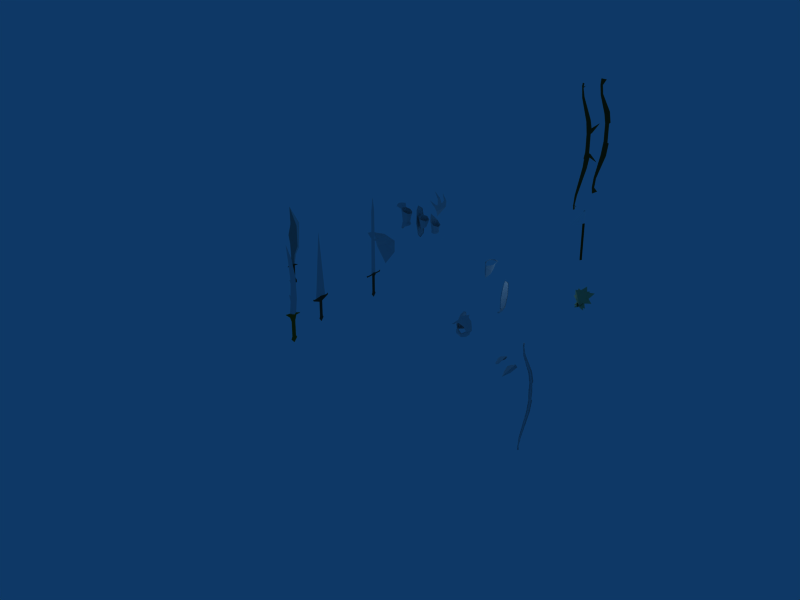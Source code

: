 # Source: showlder.blend  (saved by Blender 2.48.1; exported with 4.5.12 LTS)
import bpy
from mathutils import Matrix  # noqa: F401  (used for matrix-valued properties, if any)

bpy.ops.wm.read_factory_settings(use_empty=True)
scene = bpy.context.scene
scene.name = 'Scene'

# ---- collections
col_collection_1 = bpy.data.collections.new('Collection 1'); scene.collection.children.link(col_collection_1)

# ---- materials (node trees are filled in below, after node groups)
mat_material_008 = bpy.data.materials.new('Material.008')
mat_material_008.alpha_threshold = 0.0
mat_material_008.diffuse_color = (0.2376, 0.1698, 0.03984, 1.0)
mat_material_008.roughness = 0.5
mat_material_008.line_color = (0.0, 0.0, 0.0, 1.0)
mat_material_011 = bpy.data.materials.new('Material.011')
mat_material_011.alpha_threshold = 0.0
mat_material_011.diffuse_color = (1.0, 1.0, 1.0, 1.0)
mat_material_011.roughness = 0.5
mat_material_011.line_color = (0.0, 0.0, 0.0, 1.0)
mat_material_007 = bpy.data.materials.new('Material.007')
mat_material_007.alpha_threshold = 0.0
mat_material_007.diffuse_color = (0.3185, 0.243, 0.0985, 1.0)
mat_material_007.roughness = 0.5
mat_material_007.line_color = (0.0, 0.0, 0.0, 1.0)
mat_material_003 = bpy.data.materials.new('Material.003')
mat_material_003.alpha_threshold = 0.0
mat_material_003.roughness = 0.5
mat_material_003.line_color = (0.0, 0.0, 0.0, 1.0)
mat_material_004 = bpy.data.materials.new('Material.004')
mat_material_004.alpha_threshold = 0.0
mat_material_004.diffuse_color = (0.2443, 0.2277, 0.1695, 1.0)
mat_material_004.roughness = 0.5
mat_material_004.line_color = (0.0, 0.0, 0.0, 1.0)
mat_material_005 = bpy.data.materials.new('Material.005')
mat_material_005.alpha_threshold = 0.0
mat_material_005.roughness = 0.5
mat_material_005.line_color = (0.0, 0.0, 0.0, 1.0)
mat_material_006 = bpy.data.materials.new('Material.006')
mat_material_006.alpha_threshold = 0.0
mat_material_006.diffuse_color = (0.5005, 0.3565, 0.08055, 1.0)
mat_material_006.roughness = 0.5
mat_material_006.line_color = (0.0, 0.0, 0.0, 1.0)
mat_material = bpy.data.materials.new('Material')
mat_material.alpha_threshold = 0.0
mat_material.diffuse_color = (0.1904, 0.1677, 0.1038, 1.0)
mat_material.roughness = 0.5
mat_material.line_color = (0.0, 0.0, 0.0, 1.0)
mat_material_001 = bpy.data.materials.new('Material.001')
mat_material_001.alpha_threshold = 0.0
mat_material_001.diffuse_color = (0.6151, 0.6027, 0.5676, 1.0)
mat_material_001.roughness = 0.5
mat_material_001.line_color = (0.0, 0.0, 0.0, 1.0)
mat_material_002 = bpy.data.materials.new('Material.002')
mat_material_002.alpha_threshold = 0.0
mat_material_002.diffuse_color = (0.8713, 0.8629, 0.8393, 1.0)
mat_material_002.roughness = 0.5
mat_material_002.line_color = (0.0, 0.0, 0.0, 1.0)
mat_material_010 = bpy.data.materials.new('Material.010')
mat_material_010.alpha_threshold = 0.0
mat_material_010.diffuse_color = (0.7837, 0.7447, 0.5065, 1.0)
mat_material_010.roughness = 0.5
mat_material_010.line_color = (0.0, 0.0, 0.0, 1.0)

# ---- material node trees

# ---- world
world_world = bpy.data.worlds.new('World'); scene.world = world_world
world_world.color = (0.05656, 0.2208, 0.4)
world_world.use_sun_shadow = False
world_world.sun_shadow_jitter_overblur = 0.0
world_world.cycles.sampling_method = 'MANUAL'
world_world.cycles.sample_map_resolution = 256

# ---- lights
light_lamp_004 = bpy.data.lights.new('Lamp.004', 'POINT')
light_lamp_004.transmission_factor = 0.0
light_lamp_004.energy = 100.0
light_lamp_004.shadow_buffer_clip_start = 0.5
light_lamp_004.shadow_soft_size = 1.0
light_lamp_004.shadow_maximum_resolution = 0.006
light_lamp_004.use_absolute_resolution = True
light_lamp_004.cycles.use_multiple_importance_sampling = False
light_lamp_003 = bpy.data.lights.new('Lamp.003', 'POINT')
light_lamp_003.transmission_factor = 0.0
light_lamp_003.energy = 100.0
light_lamp_003.shadow_buffer_clip_start = 0.5
light_lamp_003.shadow_soft_size = 1.0
light_lamp_003.shadow_maximum_resolution = 0.006
light_lamp_003.use_absolute_resolution = True
light_lamp_003.cycles.use_multiple_importance_sampling = False

# ---- meshes
me_circle_015 = bpy.data.meshes.new('Circle.015')
me_circle_015.from_pydata([(0.08952, 0.05169, 0.0), (-1.54e-08, -0.1034, 0.0), (-0.08952, 0.05169, 0.0), (0.08952, 0.05169, 2.983), (-1.54e-08, -0.1034, 2.983), (-0.08952, 0.05169, 2.983), (0.08952, 0.05169, 3.983), (-1.54e-08, -0.1034, 3.983), (-0.08952, 0.05169, 3.983), (-1.54e-08, -1.903, 3.483)], [], [(1, 0, 3, 4), (1, 4, 5, 2), (3, 0, 2, 5), (4, 3, 6, 7), (4, 7, 8, 5), (5, 8, 6, 3), (4, 9, 7)])
me_circle_015.polygons.foreach_set('material_index', [0, 0, 0, 1, 1, 1, 1])
_uv = me_circle_015.uv_layers.new(name='UVTex')
_uv.uv.foreach_set('vector', [0.7394, 0.5958, 0.2236, 0.2234, 0.5647, 0.9543, 0.2494, 0.5545, 0.7394, 0.5958, 0.2494, 0.5545, 0.5647, 0.0, 0.0, 0.8123, 0.5647, 0.9543, 0.2236, 0.2234, 0.0, 0.8123, 0.5647, 0.0, 0.7394, 0.5052, 0.7877, 0.5052, 0.7877, 0.7746, 0.7394, 0.7746, 0.8841, 0.5052, 0.8841, 0.7746, 0.8359, 0.7746, 0.8359, 0.5052, 0.8359, 0.5052, 0.8359, 0.7746, 0.7877, 0.7746, 0.7877, 0.5052, 0.7394, 0.5052, 0.7394, 0.0, 1.0, 0.4328])
me_circle_015.materials.append(mat_material_008)
me_circle_015.materials.append(mat_material_011)
me_circle_015.use_remesh_preserve_volume = False
me_circle_015.use_remesh_preserve_attributes = False
me_circle_015.use_mirror_vertex_groups = False
me_circle_015.update()
me_circle_014 = bpy.data.meshes.new('Circle.014')
me_circle_014.from_pydata([(0.2706, 0.332, -1.097), (0.4034, -0.1194, -1.126), (0.06198, -0.341, -1.015), (-0.257, -0.3412, -0.711), (-0.5321, 0.05707, -0.2156), (-0.114, 0.399, -0.7688), (0.197, 0.197, -1.57), (0.2691, -0.07209, -1.57), (0.07209, -0.3018, -1.57), (-0.197, -0.2297, -1.57), (-0.2691, 0.07209, -1.57), (-0.07209, 0.3004, -1.57), (0.218, 0.218, -1.596), (0.2979, -0.07981, -1.596), (0.07981, -0.3306, -1.596), (-0.218, -0.2507, -1.596), (-0.2979, 0.07981, -1.596), (-0.07981, 0.3291, -1.596), (0.2957, -0.07981, -1.739), (0.2164, 0.218, -1.748), (0.07922, -0.2979, -1.765), (-0.2164, -0.218, -1.801), (-0.2957, 0.07981, -1.811), (-0.07922, 0.2979, -1.784), (0.1436, 0.1446, -1.826), (0.1961, -0.05294, -1.819), (0.05255, -0.1976, -1.837), (-0.1436, -0.1446, -1.861), (-0.1961, 0.05294, -1.867), (-0.05255, 0.1976, -1.849)], [], [(6, 0, 1, 7), (2, 8, 7, 1), (3, 9, 8, 2), (4, 10, 9, 3), (5, 11, 10, 4), (5, 0, 6, 11), (7, 13, 12, 6), (8, 14, 13, 7), (9, 15, 14, 8), (10, 16, 15, 9), (11, 17, 16, 10), (11, 6, 12, 17), (13, 18, 19, 12), (14, 20, 18, 13), (15, 21, 20, 14), (16, 22, 21, 15), (17, 23, 22, 16), (17, 12, 19, 23), (18, 25, 24, 19), (20, 26, 25, 18), (21, 27, 26, 20), (22, 28, 27, 21), (23, 29, 28, 22), (23, 19, 24, 29)])
_uv = me_circle_014.uv_layers.new(name='UVTex')
_uv.uv.foreach_set('vector', [0.8984, 0.4062, 0.7969, 0.1562, 1.0, 0.4922, 0.9453, 0.4922, 0.7812, 0.8203, 0.8906, 0.5781, 0.9453, 0.4922, 1.0, 0.4922, 0.3359, 0.7734, 0.7812, 0.5625, 0.8906, 0.5781, 0.7812, 0.8203, 0.0, 0.4844, 0.6953, 0.4844, 0.7812, 0.5625, 0.3359, 0.7734, 0.3516, 0.1953, 0.7812, 0.4141, 0.6953, 0.4844, 0.0, 0.4844, 0.3516, 0.1953, 0.7969, 0.1562, 0.8984, 0.4062, 0.7812, 0.4141, 0.9453, 0.4922, 0.9297, 0.4922, 0.8906, 0.4141, 0.8984, 0.4062, 0.8906, 0.5781, 0.8828, 0.5625, 0.9297, 0.4922, 0.9453, 0.4922, 0.7812, 0.5625, 0.7891, 0.5547, 0.8828, 0.5625, 0.8906, 0.5781, 0.6953, 0.4844, 0.7188, 0.4844, 0.7891, 0.5547, 0.7812, 0.5625, 0.7812, 0.4141, 0.7891, 0.4219, 0.7188, 0.4844, 0.6953, 0.4844, 0.7812, 0.4141, 0.8984, 0.4062, 0.8906, 0.4141, 0.7891, 0.4219, 0.9297, 0.4922, 0.8906, 0.4922, 0.8594, 0.4531, 0.8906, 0.4141, 0.8828, 0.5625, 0.8594, 0.5312, 0.8906, 0.4922, 0.9297, 0.4922, 0.7891, 0.5547, 0.8125, 0.5156, 0.8594, 0.5312, 0.8828, 0.5625, 0.7188, 0.4844, 0.7891, 0.4844, 0.8125, 0.5156, 0.7891, 0.5547, 0.7891, 0.4219, 0.8125, 0.4531, 0.7891, 0.4844, 0.7188, 0.4844, 0.7891, 0.4219, 0.8906, 0.4141, 0.8594, 0.4531, 0.8125, 0.4531, 0.8906, 0.4922, 0.8672, 0.4922, 0.8438, 0.4688, 0.8594, 0.4531, 0.8594, 0.5312, 0.8438, 0.5078, 0.8672, 0.4922, 0.8906, 0.4922, 0.8125, 0.5156, 0.8203, 0.5078, 0.8438, 0.5078, 0.8594, 0.5312, 0.7891, 0.4844, 0.8047, 0.4844, 0.8203, 0.5078, 0.8125, 0.5156, 0.8125, 0.4531, 0.8203, 0.4688, 0.8047, 0.4844, 0.7891, 0.4844, 0.8125, 0.4531, 0.8594, 0.4531, 0.8438, 0.4688, 0.8203, 0.4688])
me_circle_014.use_remesh_preserve_volume = False
me_circle_014.use_remesh_preserve_attributes = False
me_circle_014.use_mirror_vertex_groups = False
me_circle_014.update()
me_plane_005 = bpy.data.meshes.new('Plane.005')
me_plane_005.from_pydata([(1.016, 0.9232, -1.065), (1.186, 0.7306, 0.1338), (0.0, 0.7694, 0.4245), (0.0, 0.9982, -0.593), (0.0, 0.8754, -2.458), (0.7753, 0.08765, 0.6254), (1.323, 0.02004, 0.4206), (0.399, -0.3438, 0.5015), (0.5477, -0.4509, 0.3056), (0.0, -0.6306, 0.2479), (0.0, -0.6481, 0.433), (0.0, -0.5903, 0.3404)], [], [(0, 3, 2, 1), (3, 0, 4), (1, 2, 5, 6), (6, 5, 7, 8), (11, 8, 7), (10, 11, 7), (11, 9, 8)])
_uv = me_plane_005.uv_layers.new(name='UVTex')
_uv.uv.foreach_set('vector', [0.1484, 0.5742, 0.5078, 0.7539, 0.5156, 0.7812, 0.0, 0.7461, 0.5078, 0.7539, 0.1484, 0.5742, 0.5078, 0.5039, 0.0, 0.7461, 0.5156, 0.7812, 0.3281, 0.8398, 0.1562, 0.9297, 0.1562, 0.9297, 0.3281, 0.8398, 0.4609, 0.8867, 0.375, 0.9766, 0.5, 0.9414, 0.375, 0.9766, 0.4609, 0.8867, 0.5, 0.8984, 0.5, 0.9414, 0.4609, 0.8867, 0.5, 0.9414, 0.5, 1.0, 0.375, 0.9766])
me_plane_005.use_remesh_preserve_volume = False
me_plane_005.use_remesh_preserve_attributes = False
me_plane_005.use_mirror_vertex_groups = False
me_plane_005.update()
me_circle_013 = bpy.data.meshes.new('Circle.013')
me_circle_013.from_pydata([(0.3272, 0.3621, 0.3218), (0.3929, -8.784e-09, 0.5122), (0.3272, -0.3621, 0.3218), (0.08028, -0.512, -0.04975), (-0.2913, -0.3621, -0.2967), (-0.4817, -2.341e-08, -0.3624), (-0.2913, 0.3621, -0.2967), (0.08028, 0.512, -0.04975), (0.2648, 0.3621, 0.3842), (0.3306, -1.006e-08, 0.5746), (0.2648, -0.3621, 0.3842), (0.01795, -0.512, 0.01258), (-0.3536, -0.3621, -0.2343), (-0.544, -2.469e-08, -0.3001), (-0.3536, 0.3621, -0.2343), (0.01795, 0.512, 0.01258), (0.2851, -8.711e-09, 0.5139), (0.2273, 0.3181, 0.3466), (0.2273, -0.3181, 0.3466), (0.01038, -0.4499, 0.02015), (-0.3161, -0.3181, -0.1968), (-0.4834, -2.157e-08, -0.2546), (-0.3161, 0.3181, -0.1968), (0.01038, 0.4499, 0.02015), (-0.002172, -9.134e-09, 0.422), (-0.03144, 0.1611, 0.3372), (-0.03144, -0.1611, 0.3372), (-0.1413, -0.2279, 0.1719), (-0.3067, -0.1611, 0.06197), (-0.3914, -1.565e-08, 0.0327), (-0.3067, 0.1611, 0.06197), (-0.1413, 0.2279, 0.1719), (-0.2314, -7.965e-09, 0.2619), (0.2938, 0.323, 0.2885), (0.3525, -7.675e-09, 0.4584), (0.2938, -0.323, 0.2885), (0.07356, -0.4568, -0.04303), (-0.2579, -0.323, -0.2633), (-0.4278, -2.073e-08, -0.322), (-0.2579, 0.323, -0.2633), (0.07356, 0.4568, -0.04303), (0.2252, 0.325, 0.3605), (0.2842, -8.406e-09, 0.5314), (0.2252, -0.325, 0.3605), (0.003567, -0.4596, 0.02696), (-0.33, -0.325, -0.1947), (-0.5009, -2.154e-08, -0.2537), (-0.33, 0.325, -0.1947), (0.003567, 0.4596, 0.02696)], [], [(1, 0, 8, 9), (2, 1, 9, 10), (3, 2, 10, 11), (4, 3, 11, 12), (5, 4, 12, 13), (6, 5, 13, 14), (7, 6, 14, 15), (8, 0, 7, 15), (16, 17, 25, 24), (18, 16, 24, 26), (19, 18, 26, 27), (20, 19, 27, 28), (21, 20, 28, 29), (22, 21, 29, 30), (23, 22, 30, 31), (23, 31, 25, 17), (24, 25, 32), (26, 24, 32), (27, 26, 32), (28, 27, 32), (29, 28, 32), (30, 29, 32), (31, 30, 32), (31, 32, 25), (0, 1, 34, 33), (1, 2, 35, 34), (2, 3, 36, 35), (3, 4, 37, 36), (4, 5, 38, 37), (5, 6, 39, 38), (6, 7, 40, 39), (0, 33, 40, 7), (8, 41, 42, 9), (41, 17, 16, 42), (9, 42, 43, 10), (42, 16, 18, 43), (10, 43, 44, 11), (43, 18, 19, 44), (11, 44, 45, 12), (44, 19, 20, 45), (12, 45, 46, 13), (45, 20, 21, 46), (13, 46, 47, 14), (46, 21, 22, 47), (14, 47, 48, 15), (47, 22, 23, 48), (15, 48, 41, 8), (48, 23, 17, 41)])
_uv = me_circle_013.uv_layers.new(name='UVTex')
_uv.uv.foreach_set('vector', [0.5, 0.543, 0.8281, 0.6094, 0.8594, 0.5742, 0.5, 0.5, 0.1875, 0.6094, 0.5, 0.543, 0.5, 0.5, 0.1484, 0.5742, 0.0625, 0.75, 0.1875, 0.6094, 0.1484, 0.5742, 0.007812, 0.75, 0.1875, 0.8945, 0.0625, 0.75, 0.007812, 0.75, 0.1484, 0.9297, 0.5078, 0.9609, 0.1875, 0.8945, 0.1484, 0.9297, 0.5078, 1.004, 0.8281, 0.8945, 0.5078, 0.9609, 0.5078, 1.004, 0.8594, 0.9297, 0.9531, 0.75, 0.8281, 0.8945, 0.8594, 0.9297, 1.008, 0.75, 0.8594, 0.5742, 0.8281, 0.6094, 0.9531, 0.75, 1.008, 0.75, 0.5, 0.5664, 0.7578, 0.6211, 0.6076, 0.6909, 0.5003, 0.6698, 0.2422, 0.6172, 0.5, 0.5664, 0.5003, 0.6698, 0.3926, 0.69, 0.1328, 0.75, 0.2422, 0.6172, 0.3926, 0.69, 0.3371, 0.751, 0.2422, 0.8867, 0.1328, 0.75, 0.3371, 0.751, 0.3933, 0.8127, 0.5078, 0.9375, 0.2422, 0.8867, 0.3933, 0.8127, 0.502, 0.8333, 0.7578, 0.8828, 0.5078, 0.9375, 0.502, 0.8333, 0.6086, 0.8124, 0.8672, 0.75, 0.7578, 0.8828, 0.6086, 0.8124, 0.6645, 0.7511, 0.8672, 0.75, 0.6645, 0.7511, 0.6076, 0.6909, 0.7578, 0.6211, 0.5003, 0.6698, 0.6076, 0.6909, 0.5008, 0.7514, 0.3926, 0.69, 0.5003, 0.6698, 0.5008, 0.7514, 0.3371, 0.751, 0.3926, 0.69, 0.5008, 0.7514, 0.3933, 0.8127, 0.3371, 0.751, 0.5008, 0.7514, 0.502, 0.8333, 0.3933, 0.8127, 0.5008, 0.7514, 0.6086, 0.8124, 0.502, 0.8333, 0.5008, 0.7514, 0.6645, 0.7511, 0.6086, 0.8124, 0.5008, 0.7514, 0.6645, 0.7511, 0.5008, 0.7514, 0.6076, 0.6909, 0.8281, 0.6094, 0.5, 0.543, 0.5, 0.5078, 0.8828, 0.5938, 0.5, 0.543, 0.1875, 0.6094, 0.1328, 0.5938, 0.5, 0.5078, 0.1875, 0.6094, 0.0625, 0.75, 0.01562, 0.75, 0.1328, 0.5938, 0.0625, 0.75, 0.1875, 0.8945, 0.125, 0.9102, 0.01562, 0.75, 0.1875, 0.8945, 0.5078, 0.9609, 0.5078, 1.0, 0.125, 0.9102, 0.5078, 0.9609, 0.8281, 0.8945, 0.8828, 0.9102, 0.5078, 1.0, 0.8281, 0.8945, 0.9531, 0.75, 1.0, 0.75, 0.8828, 0.9102, 0.8281, 0.6094, 0.8828, 0.5938, 1.0, 0.75, 0.9531, 0.75, 0.8594, 0.5742, 0.7734, 0.6172, 0.5, 0.5625, 0.5, 0.5, 0.7734, 0.6172, 0.7578, 0.6211, 0.5, 0.5664, 0.5, 0.5625, 0.5, 0.5, 0.5, 0.5625, 0.2344, 0.6133, 0.1484, 0.5742, 0.5, 0.5625, 0.5, 0.5664, 0.2422, 0.6172, 0.2344, 0.6133, 0.1484, 0.5742, 0.2344, 0.6133, 0.1172, 0.75, 0.007812, 0.75, 0.2344, 0.6133, 0.2422, 0.6172, 0.1328, 0.75, 0.1172, 0.75, 0.007812, 0.75, 0.1172, 0.75, 0.2344, 0.8906, 0.1484, 0.9297, 0.1172, 0.75, 0.1328, 0.75, 0.2422, 0.8867, 0.2344, 0.8906, 0.1484, 0.9297, 0.2344, 0.8906, 0.5078, 0.9414, 0.5078, 1.004, 0.2344, 0.8906, 0.2422, 0.8867, 0.5078, 0.9375, 0.5078, 0.9414, 0.5078, 1.004, 0.5078, 0.9414, 0.7734, 0.8867, 0.8594, 0.9297, 0.5078, 0.9414, 0.5078, 0.9375, 0.7578, 0.8828, 0.7734, 0.8867, 0.8594, 0.9297, 0.7734, 0.8867, 0.8906, 0.75, 1.008, 0.75, 0.7734, 0.8867, 0.7578, 0.8828, 0.8672, 0.75, 0.8906, 0.75, 1.008, 0.75, 0.8906, 0.75, 0.7734, 0.6172, 0.8594, 0.5742, 0.8906, 0.75, 0.8672, 0.75, 0.7578, 0.6211, 0.7734, 0.6172])
me_circle_013.use_remesh_preserve_volume = False
me_circle_013.use_remesh_preserve_attributes = False
me_circle_013.use_mirror_vertex_groups = False
me_circle_013.update()
me_hood = bpy.data.meshes.new('hood')
me_hood.from_pydata([(0.2905, 0.3368, -0.2707), (0.532, -0.3702, -0.4832), (0.0, -0.4398, -0.6621), (0.0, 0.4854, -0.2661), (0.7297, -0.1317, -0.2612), (0.2967, -0.3542, -0.2071), (0.0, -0.4919, -0.3696), (0.2385, 0.2779, -0.2132), (0.0, 0.404, -0.2132), (0.6483, -0.1317, -0.2132), (0.4873, -0.355, -0.007951), (0.4075, 0.3786, -0.1224), (0.0, 0.5241, -0.1502), (0.7693, 0.09873, -0.0128), (0.3598, -0.607, 0.5561), (0.0, 0.5962, 0.6842), (0.4484, 0.4041, 0.6616), (0.4966, 0.006055, 0.686), (0.2072, -0.8277, 0.823), (0.2376, 0.3032, 1.012), (0.0, 0.7466, 0.9968), (0.3483, -0.1211, 1.01), (0.0, 0.2531, 1.122), (0.0, -0.3272, 1.143), (0.0, -0.8903, 0.8905), (0.2919, -0.2798, -0.1688), (0.0, -0.3921, -0.3191), (0.4681, -0.2879, 0.01096), (0.3502, -0.5251, 0.5313), (0.2091, -0.7292, 0.7366), (0.0, -0.8262, 0.8508)], [], [(1, 5, 6, 2), (7, 0, 3, 8), (4, 0, 7, 9), (1, 4, 9, 5), (8, 12, 11, 7), (9, 7, 11, 13), (5, 9, 13, 10), (12, 15, 16, 11), (13, 11, 16, 17), (10, 13, 17, 14), (15, 20, 19, 16), (17, 16, 19, 21), (14, 17, 21, 18), (18, 21, 23, 24), (19, 22, 23, 21), (19, 20, 22), (5, 25, 26, 6), (5, 10, 27, 25), (10, 14, 28, 27), (14, 18, 29, 28), (18, 24, 30, 29)])
_uv = me_hood.uv_layers.new(name='UVTex')
_uv.uv.foreach_set('vector', [0.0625, 0.3477, 0.2422, 0.5039, 0.0, 0.5039, 0.0, 0.4062, 0.1484, 0.1562, 0.0, 0.2031, 0.0, 0.06641, 0.07812, 0.06641, 0.0, 0.3203, 0.0, 0.2031, 0.1484, 0.1562, 0.2031, 0.3203, 0.0625, 0.3477, 0.0, 0.3203, 0.2031, 0.3203, 0.2422, 0.5039, 0.07812, 0.06641, 0.1719, 0.06641, 0.2188, 0.1914, 0.1484, 0.1562, 0.2031, 0.3203, 0.1484, 0.1562, 0.2188, 0.1914, 0.3359, 0.3203, 0.2422, 0.5039, 0.2031, 0.3203, 0.3359, 0.3203, 0.4453, 0.5039, 0.1719, 0.06641, 0.7266, 0.06641, 0.6172, 0.2188, 0.2188, 0.1914, 0.3359, 0.3203, 0.2188, 0.1914, 0.6172, 0.2188, 0.6875, 0.3203, 0.4453, 0.5039, 0.3359, 0.3203, 0.6875, 0.3203, 0.7031, 0.5039, 0.7266, 0.06641, 1.0, 0.06641, 0.8594, 0.2227, 0.6172, 0.2188, 0.6875, 0.3203, 0.6172, 0.2188, 0.8594, 0.2227, 0.8672, 0.3203, 0.7031, 0.5039, 0.6875, 0.3203, 0.8672, 0.3203, 0.8672, 0.5039, 0.8672, 0.5039, 0.8672, 0.3203, 1.0, 0.3203, 1.0, 0.5039, 0.8594, 0.2227, 1.0, 0.2227, 1.0, 0.3203, 0.8672, 0.3203, 0.8594, 0.2227, 1.0, 0.06641, 1.0, 0.2227, 0.2422, 0.5039, 0.2422, 0.5039, 0.0, 0.5039, 0.0, 0.5039, 0.2422, 0.5039, 0.4453, 0.5039, 0.4453, 0.5039, 0.2422, 0.5039, 0.4453, 0.5039, 0.7031, 0.5039, 0.7031, 0.5039, 0.4453, 0.5039, 0.7031, 0.5039, 0.8672, 0.5039, 0.8672, 0.5039, 0.7031, 0.5039, 0.8672, 0.5039, 1.0, 0.5039, 1.0, 0.5039, 0.8672, 0.5039])
me_hood.use_remesh_preserve_volume = False
me_hood.use_remesh_preserve_attributes = False
me_hood.use_mirror_vertex_groups = False
me_hood.update()
me_plane_003 = bpy.data.meshes.new('Plane.003')
me_plane_003.from_pydata([(0.2772, -0.3439, 0.4005), (0.3005, -0.3811, -0.1603), (0.0, -0.7059, -0.5061), (0.0, -0.6457, 0.4134), (0.0, -0.6169, 0.5557), (0.2028, -0.4289, 0.5653), (0.412, 0.04639, 0.5937), (0.4026, 0.02965, 0.6565), (0.3756, 0.3084, 0.5973), (0.3726, 0.2993, 0.677), (0.2613, 0.4817, 0.5973), (0.2583, 0.4726, 0.677), (0.0, 0.5702, 0.5973), (0.0, 0.5612, 0.677), (0.1254, 0.6856, 0.6261), (0.1254, 0.7026, 0.4767), (0.1812, 0.8199, 0.4282), (0.315, -0.3386, 0.06103), (0.0, -0.613, 0.2214), (0.4048, -0.1488, 0.2191), (0.4049, -0.2428, 0.6182), (0.4039, -0.1647, 0.4521), (0.4121, -0.1275, 0.3298)], [], [(3, 0, 5, 4), (7, 6, 8, 9), (9, 8, 10, 11), (11, 10, 12, 13), (13, 12, 15, 14), (14, 15, 16), (17, 0, 3, 18), (18, 2, 1, 17), (0, 21, 20, 5), (21, 6, 7, 20), (22, 6, 21), (21, 0, 17, 22), (19, 6, 22), (1, 19, 22, 17)])
_uv = me_plane_003.uv_layers.new(name='UVTex')
_uv.uv.foreach_set('vector', [0.1347, 0.3021, 0.3867, 0.2217, 0.4396, 0.36, 0.1537, 0.4187, 0.6205, 0.3548, 0.607, 0.3252, 0.7025, 0.2629, 0.7204, 0.2979, 0.7204, 0.2979, 0.7025, 0.2629, 0.7893, 0.2101, 0.8072, 0.245, 0.8072, 0.245, 0.7893, 0.2101, 0.9094, 0.1484, 0.926, 0.184, 0.926, 0.184, 0.9094, 0.1484, 0.9577, 0.053, 0.9889, 0.1196, 0.9889, 0.1196, 0.9577, 0.053, 1.0, 1.025e-07, 0.359, 0.1492, 0.3867, 0.2217, 0.1347, 0.3021, 0.06737, 0.151, 0.06737, 0.151, 0.0, 0.0, 0.3313, 0.07665, 0.359, 0.1492, 0.3867, 0.2217, 0.4968, 0.2735, 0.5301, 0.3574, 0.4396, 0.36, 0.4968, 0.2735, 0.607, 0.3252, 0.6205, 0.3548, 0.5301, 0.3574, 0.483, 0.2372, 0.607, 0.3252, 0.4968, 0.2735, 0.4968, 0.2735, 0.3867, 0.2217, 0.359, 0.1492, 0.483, 0.2372, 0.4692, 0.2009, 0.607, 0.3252, 0.483, 0.2372, 0.3313, 0.07665, 0.4692, 0.2009, 0.483, 0.2372, 0.359, 0.1492])
me_plane_003.use_remesh_preserve_volume = False
me_plane_003.use_remesh_preserve_attributes = False
me_plane_003.use_mirror_vertex_groups = False
me_plane_003.update()
me_circle_011 = bpy.data.meshes.new('Circle.011')
me_circle_011.from_pydata([(-0.6463, 0.7499, 4.025), (-0.6463, 0.7499, -4.025), (0.6463, 0.7499, 4.025), (0.6463, 0.7499, -4.025), (0.0, -0.7177, 0.0), (-0.866, 0.7823, -1.187e-07), (0.866, 0.7823, 0.0), (0.0, -0.4085, 4.155), (0.0, -0.4085, -4.155), (0.8882, 1.091, 4.285), (-0.8882, 1.091, 4.285), (-0.8882, 1.091, -4.285), (0.8882, 1.091, -4.285), (0.0, -1.597, 9.441), (0.0, -1.597, -9.441), (-0.8078, -0.2781, 9.908), (-0.8078, -0.2781, -9.908), (0.8078, -0.2781, 9.908), (0.8078, -0.2781, -9.908), (0.4679, -5.45, 20.13), (0.0, -6.214, 19.86), (0.0, -6.214, -19.86), (-0.4679, -5.45, 20.13), (-0.4679, -5.45, -20.13), (0.4679, -5.45, -20.13), (0.2751, -6.391, 23.94), (0.2751, -6.391, -23.94), (0.0, -6.852, 24.06), (0.0, -6.852, -24.06), (-0.2751, -6.391, 23.94), (-0.2751, -6.391, -23.94), (0.348, -6.165, -25.66), (0.0, -6.748, 25.81), (0.0, -6.748, -25.81), (-0.348, -6.165, 25.66), (-0.348, -6.165, -25.66), (0.348, -6.165, 25.66)], [], [(2, 7, 4, 6), (0, 5, 4, 7), (0, 2, 6, 5), (3, 1, 5, 6), (1, 8, 4, 5), (4, 8, 3, 6), (0, 10, 9, 2), (1, 3, 12, 11), (10, 0, 7), (8, 1, 11), (7, 2, 9), (12, 3, 8), (17, 13, 7, 9), (8, 14, 18, 12), (7, 13, 15, 10), (12, 18, 16, 11), (10, 15, 17, 9), (8, 11, 16, 14), (19, 20, 13, 17), (13, 20, 22, 15), (23, 21, 14, 16), (15, 22, 19, 17), (24, 23, 16, 18), (24, 18, 14, 21), (25, 27, 20, 19), (21, 28, 26, 24), (20, 27, 29, 22), (22, 29, 25, 19), (26, 30, 23, 24), (21, 23, 30, 28), (36, 32, 27, 25), (35, 33, 28, 30), (26, 31, 35, 30), (29, 34, 36, 25), (34, 29, 27, 32), (31, 26, 28, 33), (35, 31, 33), (36, 34, 32)])
me_circle_011.polygons.foreach_set('use_smooth', [True] * 38)
_uv = me_circle_011.uv_layers.new(name='UVTex')
_uv.uv.foreach_set('vector', [0.08809, 0.5676, -0.01322, 0.5582, -0.002929, 0.4999, 0.08594, 0.5002, 0.1769, 0.5701, 0.1742, 0.5002, 0.2575, 0.5004, 0.2662, 0.5613, 0.1769, 0.5701, 0.08809, 0.5676, 0.08594, 0.5002, 0.1742, 0.5002, 0.09138, 0.4318, 0.1804, 0.4315, 0.1742, 0.5002, 0.08594, 0.5002, 0.1804, 0.4315, 0.2698, 0.4413, 0.2575, 0.5004, 0.1742, 0.5002, -0.002929, 0.4999, -0.009922, 0.44, 0.09138, 0.4318, 0.08594, 0.5002, 0.1769, 0.5701, 0.1723, 0.5755, 0.09598, 0.5756, 0.08809, 0.5676, 0.1804, 0.4315, 0.09138, 0.4318, 0.1009, 0.424, 0.177, 0.426, 0.1723, 0.5755, 0.1769, 0.5701, 0.2662, 0.5613, 0.2698, 0.4413, 0.1804, 0.4315, 0.177, 0.426, -0.01322, 0.5582, 0.08809, 0.5676, 0.09598, 0.5756, 0.1009, 0.424, 0.09138, 0.4318, -0.009922, 0.44, 0.08795, 0.6474, -0.01752, 0.6477, -0.01322, 0.5582, 0.09598, 0.5756, -0.009922, 0.44, -0.01282, 0.3516, 0.09237, 0.352, 0.1009, 0.424, 0.2662, 0.5613, 0.3015, 0.6451, 0.2001, 0.6468, 0.1723, 0.5755, 0.1009, 0.424, 0.09237, 0.352, 0.2057, 0.353, 0.177, 0.426, 0.1723, 0.5755, 0.2001, 0.6468, 0.08795, 0.6474, 0.09598, 0.5756, 0.2698, 0.4413, 0.177, 0.426, 0.2057, 0.353, 0.3095, 0.355, 0.1156, 0.8485, 0.003229, 0.8495, -0.01752, 0.6477, 0.08795, 0.6474, 0.3015, 0.6451, 0.3448, 0.8465, 0.2323, 0.8475, 0.2001, 0.6468, 0.2421, 0.1498, 0.3561, 0.1508, 0.3095, 0.355, 0.2057, 0.353, 0.2001, 0.6468, 0.2323, 0.8475, 0.1156, 0.8485, 0.08795, 0.6474, 0.1238, 0.149, 0.2421, 0.1498, 0.2057, 0.353, 0.09237, 0.352, 0.1238, 0.149, 0.09237, 0.352, -0.01282, 0.3516, 0.01026, 0.1481, 0.1406, 0.9883, 0.04688, 0.9883, 0.003229, 0.8495, 0.1156, 0.8485, 0.01026, 0.1481, 0.04688, 0.007812, 0.1406, 0.007812, 0.1238, 0.149, 0.3448, 0.8465, 0.3438, 0.9883, 0.2344, 0.9883, 0.2323, 0.8475, 0.2323, 0.8475, 0.2344, 0.9883, 0.1406, 0.9883, 0.1156, 0.8485, 0.1406, 0.007812, 0.25, 0.007812, 0.2421, 0.1498, 0.1238, 0.149, 0.3561, 0.1508, 0.2421, 0.1498, 0.25, 0.007812, 0.3438, 0.007812, 0.1562, 0.9453, 0.1875, 1.0, 0.04688, 0.9883, 0.1406, 0.9883, 0.2031, 0.05469, 0.1875, 0.0, 0.3438, 0.007812, 0.25, 0.007812, 0.1406, 0.007812, 0.1562, 0.05469, 0.2031, 0.05469, 0.25, 0.007812, 0.2344, 0.9883, 0.2031, 0.9453, 0.1562, 0.9453, 0.1406, 0.9883, 0.2031, 0.9453, 0.2344, 0.9883, 0.3438, 0.9883, 0.1875, 1.0, 0.1562, 0.05469, 0.1406, 0.007812, 0.04688, 0.007812, 0.1875, 0.0, 0.2031, 0.05469, 0.1562, 0.05469, 0.1875, 0.0, 0.1562, 0.9453, 0.2031, 0.9453, 0.1875, 1.0])
me_circle_011.use_remesh_preserve_volume = False
me_circle_011.use_remesh_preserve_attributes = False
me_circle_011.use_mirror_vertex_groups = False
me_circle_011.update()
me_circle_010 = bpy.data.meshes.new('Circle.010')
me_circle_010.from_pydata([(0.866, 0.7823, -4.02), (0.866, 0.7823, 3.98), (-0.866, 0.7823, -4.02), (-0.866, 0.7823, 3.98), (7.044e-08, -0.7177, -0.01957), (0.866, 0.7823, -0.01957), (-0.866, 0.7823, -0.01957), (-1.163e-07, -0.77, -4.194), (1.818e-07, -0.77, 4.155), (1.19, 1.239, -4.369), (1.19, 1.239, 4.33), (-1.19, 1.239, -4.369), (-1.19, 1.239, 4.33), (-5.424e-07, -2.013, -8.561), (-6.558e-08, -2.013, 8.522), (1.19, -0.06996, -9.249), (1.19, -0.06996, 9.21), (-1.19, -0.06996, -9.249), (-1.19, -0.06996, 9.21), (0.5128, -5.426, -17.52), (0.5128, -5.426, 17.48), (-1.899e-06, -6.263, -17.22), (-9.457e-07, -6.263, 17.18), (-0.5128, -5.426, -17.52), (-0.5128, -5.426, 17.48), (0.5128, -6.258, -21.28), (0.5128, -6.258, 21.24), (-2.028e-06, -7.118, -21.5), (-5.979e-07, -7.118, 21.47), (-0.5128, -6.258, -21.28), (-0.5128, -6.258, 21.24), (1.151, -4.746, -23.29), (1.151, -4.746, 23.25), (-1.962e-06, -6.676, -23.79), (-5.313e-07, -6.676, 23.75), (-1.151, -4.746, -23.29), (-1.151, -4.746, 23.25)], [], [(0, 5, 4, 7), (4, 5, 1, 8), (5, 0, 2, 6), (5, 6, 3, 1), (2, 7, 4, 6), (4, 8, 3, 6), (9, 0, 7), (10, 8, 1), (0, 9, 11, 2), (12, 10, 1, 3), (7, 2, 11), (12, 3, 8), (7, 13, 15, 9), (16, 14, 8, 10), (9, 15, 17, 11), (18, 16, 10, 12), (7, 11, 17, 13), (18, 12, 8, 14), (13, 21, 19, 15), (20, 22, 14, 16), (15, 19, 23, 17), (24, 20, 16, 18), (13, 17, 23, 21), (24, 18, 14, 22), (21, 27, 25, 19), (26, 28, 22, 20), (19, 25, 29, 23), (30, 26, 20, 24), (21, 23, 29, 27), (30, 24, 22, 28), (27, 33, 31, 25), (32, 34, 28, 26), (25, 31, 35, 29), (36, 32, 26, 30), (27, 29, 35, 33), (36, 30, 28, 34), (31, 33, 35), (34, 32, 36)])
me_circle_010.materials.append(mat_material_007)
me_circle_010.use_remesh_preserve_volume = False
me_circle_010.use_remesh_preserve_attributes = False
me_circle_010.use_mirror_vertex_groups = False
me_circle_010.update()
me_plane_002 = bpy.data.meshes.new('Plane.002')
me_plane_002.from_pydata([(0.03127, 0.003463, 0.637), (-0.002173, -0.1805, 0.5534), (-0.03562, 0.003463, 0.637), (-0.002173, 0.179, 0.5534), (-0.002173, -0.1303, 4.859), (-0.03562, 0.003463, 4.299), (0.03127, 0.003463, 4.299), (-0.002173, 0.1289, 4.859), (-0.002173, 0.003463, 5.737), (-0.002173, 0.1122, 0.4698), (-0.0607, 0.003463, 0.3862), (-0.002173, -0.1136, 0.4698), (0.05635, 0.003463, 0.3862), (-0.002173, 0.1122, -0.7509), (-0.0607, 0.003463, -0.8345), (0.05635, 0.003463, -0.8345), (-0.002173, -0.1136, -0.7509), (-0.002173, 0.179, -0.8679), (-0.002173, 0.003463, -1.11), (-0.002173, -0.1721, -0.8679), (0.1567, 0.003463, 0.5116), (0.04799, -0.147, 0.5116), (-0.05234, -0.147, 0.5116), (0.04799, 0.1456, 0.5116), (-0.05234, 0.1456, 0.5116), (-0.1485, 0.003463, 0.5116), (-0.002173, -0.5233, 0.545), (0.04799, -0.5651, 0.5116), (-0.002173, -0.6069, 0.4781), (-0.05234, -0.5651, 0.5116), (0.04799, 0.5636, 0.5116), (-0.002173, 0.5218, 0.545), (-0.002173, 0.6054, 0.4781), (-0.05234, 0.5636, 0.5116), (-0.002172, -0.6487, 0.5952), (-0.002173, 0.6472, 0.5952)], [], [(0, 1, 2, 3), (1, 4, 5, 2), (0, 6, 4, 1), (6, 0, 3, 7), (2, 5, 7, 3), (4, 8, 5), (6, 8, 4), (7, 8, 6), (5, 8, 7), (12, 9, 10, 11), (10, 9, 13, 14), (9, 12, 15, 13), (12, 11, 16, 15), (11, 10, 14, 16), (16, 14, 19), (14, 18, 19), (13, 15, 17), (15, 18, 17), (14, 13, 17), (14, 17, 18), (15, 16, 19), (15, 19, 18), (0, 1, 21, 20), (0, 20, 23, 3), (11, 12, 20, 21), (9, 23, 20, 12), (2, 3, 24, 25), (9, 10, 25, 24), (1, 2, 25, 22), (10, 11, 22, 25), (1, 26, 27, 21), (21, 27, 28, 11), (1, 22, 29, 26), (22, 11, 28, 29), (23, 30, 31, 3), (9, 32, 30, 23), (24, 3, 31, 33), (9, 24, 33, 32), (26, 34, 27), (27, 34, 28), (26, 29, 34), (29, 28, 34), (30, 35, 31), (32, 35, 30), (33, 31, 35), (32, 33, 35)])
me_plane_002.polygons.foreach_set('material_index', [1, 0, 0, 0, 0, 0, 0, 0, 0, 1, 1, 1, 1, 1, 1, 1, 1, 1, 1, 1, 1, 1, 1, 1, 1, 1, 1, 1, 1, 1, 1, 1, 1, 1, 1, 1, 1, 1, 1, 1, 1, 1, 1, 1, 1, 1])
me_plane_002.materials.append(mat_material_003)
me_plane_002.materials.append(mat_material_004)
me_plane_002.use_remesh_preserve_volume = False
me_plane_002.use_remesh_preserve_attributes = False
me_plane_002.use_mirror_vertex_groups = False
me_plane_002.update()
me_plane = bpy.data.meshes.new('Plane')
me_plane.from_pydata([(0.03127, 0.005616, 0.637), (-0.002173, -0.3915, 0.5534), (-0.03562, 0.005616, 0.637), (-0.002173, 0.3846, 0.5534), (-0.002173, 0.002007, 4.811), (-0.002173, 0.1122, 0.2698), (-0.0607, 0.003463, 0.1862), (-0.002173, -0.1136, 0.2698), (0.05635, 0.003463, 0.1862), (-0.002173, 0.1122, -0.7509), (-0.0607, 0.003463, -0.8345), (0.05635, 0.003463, -0.8345), (-0.002173, -0.1136, -0.7509), (-0.002173, 0.179, -0.8679), (-0.002173, 0.003463, -1.11), (-0.002173, -0.1721, -0.8679), (0.1567, 0.003463, 0.5116), (0.04799, -0.147, 0.5116), (-0.05234, -0.147, 0.5116), (0.04799, 0.1456, 0.5116), (-0.05234, 0.1456, 0.5116), (-0.1485, 0.003463, 0.5116), (-0.002173, -0.5233, 0.545), (0.04799, -0.5651, 0.5116), (-0.002173, -0.6069, 0.4781), (-0.05234, -0.5651, 0.5116), (0.04799, 0.5636, 0.5116), (-0.002173, 0.5218, 0.545), (-0.002173, 0.6054, 0.4781), (-0.05234, 0.5636, 0.5116), (-0.002172, -0.6487, 0.5952), (-0.002173, 0.6472, 0.5952)], [], [(0, 1, 2, 3), (1, 4, 2), (0, 4, 1), (4, 0, 3), (2, 4, 3), (8, 5, 6, 7), (6, 5, 9, 10), (5, 8, 11, 9), (8, 7, 12, 11), (7, 6, 10, 12), (12, 10, 15), (10, 14, 15), (9, 11, 13), (11, 14, 13), (10, 9, 13), (10, 13, 14), (11, 12, 15), (11, 15, 14), (0, 1, 17, 16), (0, 16, 19, 3), (7, 8, 16, 17), (5, 19, 16, 8), (2, 3, 20, 21), (5, 6, 21, 20), (1, 2, 21, 18), (6, 7, 18, 21), (1, 22, 23, 17), (17, 23, 24, 7), (1, 18, 25, 22), (18, 7, 24, 25), (19, 26, 27, 3), (5, 28, 26, 19), (20, 3, 27, 29), (5, 20, 29, 28), (22, 30, 23), (23, 30, 24), (22, 25, 30), (25, 24, 30), (26, 31, 27), (28, 31, 26), (29, 27, 31), (28, 29, 31)])
me_plane.polygons.foreach_set('material_index', [1, 0, 0, 0, 0, 1, 1, 1, 1, 1, 1, 1, 1, 1, 1, 1, 1, 1, 1, 1, 1, 1, 1, 1, 1, 1, 1, 1, 1, 1, 1, 1, 1, 1, 1, 1, 1, 1, 1, 1, 1, 1])
me_plane.materials.append(mat_material_003)
me_plane.materials.append(mat_material_004)
me_plane.use_remesh_preserve_volume = False
me_plane.use_remesh_preserve_attributes = False
me_plane.use_mirror_vertex_groups = False
me_plane.update()
me_circle_008 = bpy.data.meshes.new('Circle.008')
me_circle_008.from_pydata([(0.0, 0.2517, 0.6966), (0.0, -0.2616, 0.7787), (0.04201, 0.102, 1.576), (-0.04201, 0.102, 1.576), (0.0, -0.1546, 1.576), (0.0, 0.3587, 1.576), (0.0, -0.08212, 2.952), (0.03433, 0.1258, 2.979), (-0.03433, 0.1258, 2.979), (0.0, 0.3338, 3.007), (0.0, -0.2048, 4.209), (0.02318, -0.06441, 4.228), (-0.02318, -0.06441, 4.228), (0.0, 0.076, 4.246), (0.0, -0.326, 5.286), (0.1143, -0.004965, 0.6966), (-0.1143, -0.004965, 0.6966), (0.0, -0.2616, 0.5539), (0.0, 0.2517, 0.5539), (0.08801, -0.004965, 0.2329), (-0.08801, -0.004965, 0.2329), (0.0, -0.1504, 0.2329), (0.0, 0.1405, 0.2329), (0.0, -0.1504, -0.7778), (0.08781, -0.004965, -0.7778), (-0.08781, -0.004965, -0.7778), (0.0, 0.1405, -0.7778), (0.0, -0.2409, -0.9442), (0.1317, -0.004965, -0.9442), (-0.1317, -0.004965, -0.9442), (0.0, 0.2309, -0.9442), (0.0, -0.004965, -1.206), (0.0, 0.6042, 0.5602), (0.0, -0.6142, 0.8735), (0.0, -0.1407, 1.948), (0.0, -0.2516, 2.059), (0.0, -0.08406, 2.716), (0.0, -0.169, 2.98)], [], [(5, 9, 7, 2), (8, 9, 5, 3), (7, 11, 10, 6), (10, 12, 8, 6), (9, 13, 11, 7), (12, 13, 9, 8), (11, 14, 10), (10, 14, 12), (13, 14, 11), (12, 14, 13), (21, 23, 24, 19), (25, 23, 21, 20), (19, 24, 26, 22), (26, 25, 20, 22), (23, 27, 28, 24), (29, 27, 23, 25), (24, 28, 30, 26), (30, 29, 25, 26), (27, 31, 28), (29, 31, 27), (28, 31, 30), (30, 31, 29), (32, 0, 15), (16, 0, 32), (33, 15, 1), (1, 16, 33), (2, 34, 4), (4, 34, 3), (4, 34, 35), (6, 37, 36), (6, 36, 7), (8, 36, 6), (2, 7, 36, 34), (36, 8, 3, 34), (5, 2, 15), (16, 3, 5), (15, 0, 5), (5, 0, 16), (4, 1, 15), (16, 1, 4), (4, 15, 2), (3, 16, 4), (15, 33, 17), (17, 33, 16), (15, 17, 21, 19), (21, 17, 16, 20), (15, 19, 22, 18), (22, 20, 16, 18), (15, 18, 32), (32, 18, 16)])
me_circle_008.polygons.foreach_set('material_index', [0, 0, 0, 0, 0, 0, 0, 0, 0, 0, 1, 1, 1, 1, 1, 1, 1, 1, 1, 1, 1, 1, 1, 1, 1, 1, 0, 0, 0, 0, 0, 0, 0, 0, 0, 0, 0, 0, 0, 0, 0, 0, 1, 1, 1, 1, 1, 1, 1, 1])
me_circle_008.materials.append(mat_material_005)
me_circle_008.materials.append(mat_material_006)
me_circle_008.use_remesh_preserve_volume = False
me_circle_008.use_remesh_preserve_attributes = False
me_circle_008.use_mirror_vertex_groups = False
me_circle_008.update()
me_circle_006 = bpy.data.meshes.new('Circle.006')
me_circle_006.from_pydata([(-0.3112, -0.3591, -0.591), (-0.4048, -0.5072, -1.661), (-0.4985, -0.3591, -2.731), (-0.6261, -0.001548, -3.043), (-0.4985, 0.356, -2.731), (-0.4048, 0.5041, -1.661), (-0.3112, 0.356, -0.591), (-0.3843, -0.001548, -0.2614), (-0.3719, -0.3591, -0.5857), (-0.4655, -0.5072, -1.656), (-0.5592, -0.3591, -2.726), (-0.6868, -0.001548, -3.038), (-0.5592, 0.356, -2.726), (-0.4655, 0.5041, -1.656), (-0.3719, 0.356, -0.5857), (-0.445, -0.001548, -0.256), (-0.3807, -0.3327, -0.6646), (-0.4674, -0.4699, -1.656), (-0.5541, -0.3327, -2.647), (-0.6723, -0.001548, -2.936), (-0.5541, 0.3296, -2.647), (-0.4674, 0.4668, -1.656), (-0.3807, 0.3296, -0.6646), (-0.4484, -0.001548, -0.3593), (-0.4258, -0.4699, -1.659), (-0.3391, -0.3327, -0.6682), (-0.5125, -0.3327, -2.651), (-0.6307, -0.001548, -2.94), (-0.5125, 0.3296, -2.651), (-0.4258, 0.4668, -1.659), (-0.3391, 0.3296, -0.6682), (-0.4068, -0.001548, -0.363), (-0.5062, -0.1694, -1.187), (-0.5466, -0.239, -1.649), (-0.587, -0.1694, -2.111), (-0.6505, -0.001548, -2.298), (-0.587, 0.1663, -2.111), (-0.5466, 0.2359, -1.649), (-0.5062, 0.1663, -1.187), (-0.537, -0.001548, -0.9916), (-0.6166, -0.001548, -1.648), (-0.5696, -0.4624, -2.942), (-0.76, -0.001548, -3.293), (-0.5696, 0.4593, -2.942), (-0.6783, -0.5233, -2.985), (-0.8955, -0.001548, -3.401), (-0.6783, 0.5202, -2.985), (-0.6631, -0.2546, -3.162), (-0.6631, 0.2515, -3.162), (-0.7971, -0.288, -3.245), (-0.7971, 0.2849, -3.245)], [], [(1, 0, 8, 9), (2, 1, 9, 10), (3, 2, 10, 11), (4, 3, 11, 12), (5, 4, 12, 13), (6, 5, 13, 14), (7, 6, 14, 15), (8, 0, 7, 15), (9, 8, 16, 17), (10, 9, 17, 18), (11, 10, 18, 19), (12, 11, 19, 20), (13, 12, 20, 21), (14, 13, 21, 22), (15, 14, 22, 23), (15, 23, 16, 8), (17, 16, 25, 24), (18, 17, 24, 26), (19, 18, 26, 27), (20, 19, 27, 28), (21, 20, 28, 29), (22, 21, 29, 30), (23, 22, 30, 31), (23, 31, 25, 16), (24, 25, 32, 33), (26, 24, 33, 34), (27, 26, 34, 35), (28, 27, 35, 36), (29, 28, 36, 37), (30, 29, 37, 38), (31, 30, 38, 39), (31, 39, 32, 25), (33, 32, 40), (34, 33, 40), (35, 34, 40), (36, 35, 40), (37, 36, 40), (38, 37, 40), (39, 38, 40), (32, 39, 40), (47, 2, 3), (42, 47, 3), (47, 41, 2), (48, 3, 4), (43, 48, 4), (48, 42, 3), (41, 47, 49, 44), (47, 42, 45, 49), (42, 48, 50, 45), (48, 43, 46, 50)])
_uv = me_circle_006.uv_layers.new(name='UVTex')
_uv.uv.foreach_set('vector', [0.75, 0.5, 0.6875, 0.6719, 0.6547, 0.6617, 0.7183, 0.4994, 0.6719, 0.3203, 0.75, 0.5, 0.7183, 0.4994, 0.6436, 0.3297, 0.5, 0.25, 0.6719, 0.3203, 0.6436, 0.3297, 0.5, 0.2761, 0.3281, 0.3203, 0.5, 0.25, 0.5, 0.2761, 0.3556, 0.3299, 0.2578, 0.5, 0.3281, 0.3203, 0.3556, 0.3299, 0.2855, 0.5006, 0.3203, 0.6719, 0.2578, 0.5, 0.2855, 0.5006, 0.3498, 0.662, 0.5, 0.75, 0.3203, 0.6719, 0.3498, 0.662, 0.5, 0.7239, 0.6547, 0.6617, 0.6875, 0.6719, 0.5, 0.75, 0.5, 0.7239, 0.7183, 0.4994, 0.6547, 0.6617, 0.6406, 0.6406, 0.6953, 0.5, 0.6436, 0.3297, 0.7183, 0.4994, 0.6953, 0.5, 0.6328, 0.3516, 0.5, 0.2761, 0.6436, 0.3297, 0.6328, 0.3516, 0.5, 0.3047, 0.3556, 0.3299, 0.5, 0.2761, 0.5, 0.3047, 0.3672, 0.3516, 0.2855, 0.5006, 0.3556, 0.3299, 0.3672, 0.3516, 0.3047, 0.5, 0.3498, 0.662, 0.2855, 0.5006, 0.3047, 0.5, 0.3594, 0.6406, 0.5, 0.7239, 0.3498, 0.662, 0.3594, 0.6406, 0.5, 0.6953, 0.5, 0.7239, 0.5, 0.6953, 0.6406, 0.6406, 0.6547, 0.6617, 0.6953, 0.5, 0.6406, 0.6406, 0.6328, 0.6328, 0.6875, 0.5, 0.6328, 0.3516, 0.6953, 0.5, 0.6875, 0.5, 0.625, 0.3594, 0.5, 0.3047, 0.6328, 0.3516, 0.625, 0.3594, 0.5, 0.3125, 0.3672, 0.3516, 0.5, 0.3047, 0.5, 0.3125, 0.375, 0.3594, 0.3047, 0.5, 0.3672, 0.3516, 0.375, 0.3594, 0.3125, 0.5, 0.3594, 0.6406, 0.3047, 0.5, 0.3125, 0.5, 0.3672, 0.6328, 0.5, 0.6953, 0.3594, 0.6406, 0.3672, 0.6328, 0.5, 0.6875, 0.5, 0.6953, 0.5, 0.6875, 0.6328, 0.6328, 0.6406, 0.6406, 0.6875, 0.5, 0.6328, 0.6328, 0.5605, 0.5589, 0.5839, 0.4991, 0.625, 0.3594, 0.6875, 0.5, 0.5839, 0.4991, 0.5589, 0.4358, 0.5, 0.3125, 0.625, 0.3594, 0.5589, 0.4358, 0.5, 0.4133, 0.375, 0.3594, 0.5, 0.3125, 0.5, 0.4133, 0.441, 0.4358, 0.3125, 0.5, 0.375, 0.3594, 0.441, 0.4358, 0.4161, 0.4991, 0.3672, 0.6328, 0.3125, 0.5, 0.4161, 0.4991, 0.4396, 0.5589, 0.5, 0.6875, 0.3672, 0.6328, 0.4396, 0.5589, 0.5, 0.5798, 0.5, 0.6875, 0.5, 0.5798, 0.5605, 0.5589, 0.6328, 0.6328, 0.5839, 0.4991, 0.5605, 0.5589, 0.5, 0.4984, 0.5589, 0.4358, 0.5839, 0.4991, 0.5, 0.4984, 0.5, 0.4133, 0.5589, 0.4358, 0.5, 0.4984, 0.441, 0.4358, 0.5, 0.4133, 0.5, 0.4984, 0.4161, 0.4991, 0.441, 0.4358, 0.5, 0.4984, 0.4396, 0.5589, 0.4161, 0.4991, 0.5, 0.4984, 0.5, 0.5798, 0.4396, 0.5589, 0.5, 0.4984, 0.5605, 0.5589, 0.5, 0.5798, 0.5, 0.4984, 0.6641, 0.1094, 0.6719, 0.3203, 0.5, 0.25, 0.5, 0.07031, 0.6641, 0.1094, 0.5, 0.25, 0.6641, 0.1094, 0.7891, 0.1875, 0.6719, 0.3203, 0.3438, 0.1094, 0.5, 0.25, 0.3281, 0.3203, 0.2031, 0.2031, 0.3438, 0.1094, 0.3281, 0.3203, 0.3438, 0.1094, 0.5, 0.07031, 0.5, 0.25, 0.7891, 0.1875, 0.6641, 0.1094, 0.6953, 0.03125, 0.8516, 0.1328, 0.6641, 0.1094, 0.5, 0.07031, 0.5, 0.0, 0.6953, 0.03125, 0.5, 0.07031, 0.3438, 0.1094, 0.3047, 0.03125, 0.5, 0.0, 0.3438, 0.1094, 0.2031, 0.2031, 0.1406, 0.1328, 0.3047, 0.03125])
me_circle_006.use_remesh_preserve_volume = False
me_circle_006.use_remesh_preserve_attributes = False
me_circle_006.use_mirror_vertex_groups = False
me_circle_006.update()
me_circle_005 = bpy.data.meshes.new('Circle.005')
me_circle_005.from_pydata([(-0.3821, -0.3591, -0.1386), (-0.296, -0.5072, -1.239), (-0.21, -0.3591, -2.338), (-0.2739, -0.001548, -2.638), (-0.21, 0.356, -2.338), (-0.296, 0.5041, -1.239), (-0.3821, 0.356, -0.1386), (-0.5189, -0.001548, 0.1435), (-0.4428, -0.3591, -0.1445), (-0.3567, -0.5072, -1.244), (-0.2707, -0.3591, -2.344), (-0.3346, -0.001548, -2.644), (-0.2707, 0.356, -2.344), (-0.3567, 0.5041, -1.244), (-0.4428, 0.356, -0.1445), (-0.5796, -0.001548, 0.1382), (-0.4383, -0.3327, -0.2259), (-0.3586, -0.4699, -1.244), (-0.2789, -0.3327, -2.263), (-0.3381, -0.001548, -2.54), (-0.2789, 0.3296, -2.263), (-0.3586, 0.4668, -1.244), (-0.4383, 0.3296, -0.2259), (-0.565, -0.001548, 0.03595), (-0.317, -0.4699, -1.24), (-0.3967, -0.3327, -0.2219), (-0.2373, -0.3327, -2.259), (-0.2965, -0.001548, -2.537), (-0.2373, 0.3296, -2.259), (-0.317, 0.4668, -1.24), (-0.3967, 0.3296, -0.2219), (-0.5234, -0.001548, 0.03959), (-0.4782, -0.1694, -0.7892), (-0.4378, -0.239, -1.251), (-0.3974, -0.1694, -1.713), (-0.4274, -0.001548, -1.908), (-0.3974, 0.1663, -1.713), (-0.4378, 0.2359, -1.251), (-0.4782, 0.1663, -0.7892), (-0.5424, -0.001548, -0.6021), (0.4352, -0.2388, -0.9476), (0.4352, 0.2466, -0.9476), (0.04015, 0.4893, -0.8038), (-0.3549, 0.2466, -0.66), (-0.3549, -0.2388, -0.66), (0.04015, -0.4816, -0.8038), (0.2125, -0.1346, -1.642), (0.2125, 0.1424, -1.642), (-0.0192, 0.2808, -1.704), (-0.2509, 0.1424, -1.766), (-0.2509, -0.1346, -1.766), (-0.0192, -0.2731, -1.704)], [], [(1, 0, 8, 9), (2, 1, 9, 10), (3, 2, 10, 11), (4, 3, 11, 12), (5, 4, 12, 13), (6, 5, 13, 14), (7, 6, 14, 15), (8, 0, 7, 15), (9, 8, 16, 17), (10, 9, 17, 18), (11, 10, 18, 19), (12, 11, 19, 20), (13, 12, 20, 21), (14, 13, 21, 22), (15, 14, 22, 23), (15, 23, 16, 8), (17, 16, 25, 24), (18, 17, 24, 26), (19, 18, 26, 27), (20, 19, 27, 28), (21, 20, 28, 29), (22, 21, 29, 30), (23, 22, 30, 31), (23, 31, 25, 16), (24, 25, 32, 33), (26, 24, 33, 34), (27, 26, 34, 35), (28, 27, 35, 36), (29, 28, 36, 37), (30, 29, 37, 38), (31, 30, 38, 39), (31, 39, 32, 25), (32, 39, 38), (32, 38, 37, 33), (33, 37, 36, 34), (34, 36, 35), (41, 40, 46, 47), (42, 41, 47, 48), (42, 48, 49, 43), (44, 43, 49, 50), (45, 44, 50, 51), (40, 45, 51, 46)])
_uv = me_circle_005.uv_layers.new(name='UVTex')
_uv.uv.foreach_set('vector', [0.9922, 0.7617, 0.8516, 0.918, 0.7891, 0.9102, 0.9141, 0.7578, 0.8672, 0.5938, 0.9922, 0.7617, 0.9141, 0.7578, 0.7969, 0.6016, 0.5, 0.5078, 0.8672, 0.5938, 0.7969, 0.6016, 0.4922, 0.5312, 0.125, 0.5938, 0.5, 0.5078, 0.4922, 0.5312, 0.1953, 0.6016, 0.0, 0.7578, 0.125, 0.5938, 0.1953, 0.6016, 0.0, 0.7578, 0.1484, 0.9297, 0.0, 0.7578, 0.0, 0.7578, 0.1484, 0.9297, 0.4922, 1.0, 0.1484, 0.9297, 0.1484, 0.9297, 0.4922, 1.0, 0.7891, 0.9102, 0.8516, 0.918, 0.4922, 1.0, 0.4922, 1.0, 0.9922, 0.75, 0.8516, 0.9297, 0.7734, 0.8828, 0.875, 0.75, 0.8594, 0.5742, 0.9922, 0.75, 0.875, 0.75, 0.7656, 0.6211, 0.5, 0.5, 0.8594, 0.5742, 0.7656, 0.6211, 0.5078, 0.5664, 0.1484, 0.5742, 0.5, 0.5, 0.5078, 0.5664, 0.2422, 0.6211, 0.0, 0.75, 0.1484, 0.5742, 0.2422, 0.6211, 0.1328, 0.75, 0.1484, 0.9336, 0.0, 0.75, 0.1328, 0.75, 0.2344, 0.8789, 0.5, 1.0, 0.1484, 0.9336, 0.2344, 0.8789, 0.5078, 0.9375, 0.5, 1.0, 0.5078, 0.9375, 0.7734, 0.8828, 0.8516, 0.9297, 0.8516, 0.7578, 0.7734, 0.8945, 0.7188, 0.8867, 0.7812, 0.7578, 0.7734, 0.6172, 0.8516, 0.7578, 0.7812, 0.7578, 0.7188, 0.625, 0.4922, 0.5508, 0.7734, 0.6172, 0.7188, 0.625, 0.4922, 0.5625, 0.2109, 0.6172, 0.4922, 0.5508, 0.4922, 0.5625, 0.2734, 0.625, 0.1172, 0.75, 0.2109, 0.6172, 0.2734, 0.625, 0.125, 0.75, 0.2266, 0.8867, 0.1172, 0.75, 0.125, 0.75, 0.2344, 0.8828, 0.4922, 0.9414, 0.2266, 0.8867, 0.2344, 0.8828, 0.4922, 0.9375, 0.4922, 0.9414, 0.4922, 0.9375, 0.7188, 0.8867, 0.7734, 0.8945, 0.3047, 0.4219, 0.3828, 0.1719, 0.5312, 0.1094, 0.6328, 0.2969, 0.3047, 0.4219, 0.3828, 0.1719, 0.5312, 0.1094, 0.6328, 0.2969, 0.3047, 0.4219, 0.3828, 0.1719, 0.5312, 0.1094, 0.6328, 0.2969, 0.3047, 0.4219, 0.3828, 0.1719, 0.5312, 0.1094, 0.6328, 0.2969, 0.3047, 0.4219, 0.3828, 0.1719, 0.5312, 0.1094, 0.6328, 0.2969, 0.3047, 0.4219, 0.3828, 0.1719, 0.5312, 0.1094, 0.6328, 0.2969, 0.3047, 0.4219, 0.3828, 0.1719, 0.5312, 0.1094, 0.6328, 0.2969, 0.3047, 0.4219, 0.3828, 0.1719, 0.5312, 0.1094, 0.6328, 0.2969, 0.3047, 0.4219, 0.3828, 0.1719, 0.5312, 0.1094, 0.6562, 0.8984, 0.3359, 0.8984, 0.2734, 0.7461, 0.7109, 0.7461, 0.7109, 0.7461, 0.2734, 0.7461, 0.3359, 0.6016, 0.6484, 0.6016, 0.3047, 0.4219, 0.3828, 0.1719, 0.5312, 0.1094, 0.4531, 0.0, 1.0, 0.0, 1.0, 0.5039, 0.625, 0.5039, 0.4531, 0.0, 1.0, 0.0, 1.0, 0.5039, 0.625, 0.5039, 1.0, 0.0, 1.0, 0.5, 0.5078, 0.5, 0.3281, 0.0, 0.4531, 0.0, 1.0, 0.0, 1.0, 0.5039, 0.625, 0.5039, 0.4531, 0.0, 1.0, 0.0, 1.0, 0.5039, 0.625, 0.5039, 0.4531, 0.0, 1.0, 0.0, 1.0, 0.5039, 0.625, 0.5039])
me_circle_005.use_remesh_preserve_volume = False
me_circle_005.use_remesh_preserve_attributes = False
me_circle_005.use_mirror_vertex_groups = False
me_circle_005.update()
me_circle_004 = bpy.data.meshes.new('Circle.004')
me_circle_004.from_pydata([(0.3868, 0.3048, -0.6171), (0.5258, -0.001399, -0.667), (0.3868, -0.3076, -0.6171), (0.05115, -0.4345, -0.4969), (-0.2845, -0.3076, -0.3766), (-0.4235, -0.001399, -0.3268), (-0.2845, 0.3048, -0.3766), (0.05115, 0.4317, -0.4969), (0.2124, 0.2388, -1.532), (0.2949, -0.001399, -1.532), (0.2124, -0.2416, -1.532), (0.01298, -0.3411, -1.532), (-0.1864, -0.2416, -1.532), (-0.269, -0.001399, -1.532), (-0.1864, 0.2388, -1.532), (0.01298, 0.3383, -1.532), (0.326, -0.001399, -1.571), (0.2343, 0.2653, -1.571), (0.2343, -0.2681, -1.571), (0.01298, -0.3785, -1.571), (-0.2083, -0.2681, -1.571), (-0.3, -0.001399, -1.571), (-0.2083, 0.2653, -1.571), (0.01298, 0.3757, -1.571), (0.3847, -0.001399, -1.754), (0.2684, 0.3074, -1.789), (0.2684, -0.3102, -1.789), (-0.01247, -0.4381, -1.876), (-0.2933, -0.3102, -2.084), (-0.4097, -0.001399, -2.308), (-0.2933, 0.3074, -2.084), (-0.01247, 0.4353, -1.876), (-0.5272, -0.529, -0.1205), (-0.7667, -0.001399, -0.03468), (-0.5272, 0.5262, -0.1205), (-0.5878, -0.5843, -0.1465), (-0.8525, -0.001399, -0.05169), (-0.5878, 0.5815, -0.1465), (-0.6882, -0.2652, -0.06062), (-0.6882, 0.2624, -0.06062), (-0.7614, -0.2929, -0.08213), (-0.7614, 0.2901, -0.08213), (0.3752, 0.3107, -0.784), (0.5122, -0.001399, -0.8277), (0.3752, -0.3135, -0.784), (0.04466, -0.4428, -0.6784), (-0.2859, -0.3135, -0.5728), (-0.4229, -0.001399, -0.529), (-0.2859, 0.3107, -0.5728), (0.04466, 0.44, -0.6784), (0.3528, 0.292, -0.7954), (0.4808, -0.001399, -0.8355), (0.3528, -0.2948, -0.7954), (0.04371, -0.4163, -0.6986), (-0.2654, -0.2948, -0.6018), (-0.3934, -0.001399, -0.5616), (-0.2654, 0.292, -0.6018), (0.04371, 0.4135, -0.6986)], [], [(8, 9, 16, 17), (9, 10, 18, 16), (10, 11, 19, 18), (11, 12, 20, 19), (12, 13, 21, 20), (13, 14, 22, 21), (14, 15, 23, 22), (15, 8, 17, 23), (17, 16, 24, 25), (16, 18, 26, 24), (18, 19, 27, 26), (19, 20, 28, 27), (20, 21, 29, 28), (21, 22, 30, 29), (22, 23, 31, 30), (23, 17, 25, 31), (38, 5, 4), (33, 5, 38), (38, 4, 32), (39, 6, 5), (34, 6, 39), (39, 5, 33), (36, 33, 38, 40), (40, 38, 32, 35), (37, 34, 39, 41), (41, 39, 33, 36), (0, 1, 43, 42), (1, 2, 44, 43), (2, 3, 45, 44), (3, 4, 46, 45), (4, 5, 47, 46), (5, 6, 48, 47), (6, 7, 49, 48), (7, 0, 42, 49), (42, 43, 51, 50), (50, 51, 9, 8), (43, 44, 52, 51), (51, 52, 10, 9), (44, 45, 53, 52), (52, 53, 11, 10), (45, 46, 54, 53), (53, 54, 12, 11), (46, 47, 55, 54), (54, 55, 13, 12), (47, 48, 56, 55), (55, 56, 14, 13), (48, 49, 57, 56), (56, 57, 15, 14), (49, 42, 50, 57), (57, 50, 8, 15)])
_uv = me_circle_004.uv_layers.new(name='UVTex')
_uv.uv.foreach_set('vector', [0.625, 0.4219, 0.5156, 0.3906, 0.5156, 0.3906, 0.6016, 0.4219, 0.5156, 0.3906, 0.4141, 0.4375, 0.4297, 0.4297, 0.5156, 0.3906, 0.4141, 0.4375, 0.3516, 0.4609, 0.3906, 0.4609, 0.4297, 0.4297, 0.3516, 0.4609, 0.3828, 0.4922, 0.4141, 0.5, 0.3906, 0.4609, 0.3828, 0.4922, 0.5, 0.5469, 0.5078, 0.5469, 0.4141, 0.5, 0.5, 0.5469, 0.6484, 0.5078, 0.6094, 0.5078, 0.5078, 0.5469, 0.6484, 0.5078, 0.6484, 0.4453, 0.625, 0.4531, 0.6094, 0.5078, 0.6484, 0.4453, 0.625, 0.4219, 0.6016, 0.4219, 0.625, 0.4531, 0.6016, 0.4219, 0.5156, 0.3906, 0.5156, 0.4297, 0.5547, 0.4375, 0.5156, 0.3906, 0.4297, 0.4297, 0.4688, 0.4453, 0.5156, 0.4297, 0.3906, 0.4609, 0.4688, 0.4453, 0.4688, 0.4453, 0.4297, 0.4297, 0.3906, 0.4609, 0.4141, 0.5, 0.4922, 0.4609, 0.4609, 0.4609, 0.4141, 0.5, 0.5078, 0.5469, 0.5078, 0.4688, 0.4922, 0.4609, 0.5078, 0.5469, 0.6094, 0.5078, 0.5312, 0.4609, 0.5078, 0.4688, 0.6094, 0.5078, 0.625, 0.4531, 0.5547, 0.4531, 0.5312, 0.4609, 0.625, 0.4531, 0.6016, 0.4219, 0.5547, 0.4375, 0.5547, 0.4531, 0.6641, 0.1016, 0.5, 0.2422, 0.6797, 0.3125, 0.5, 0.07812, 0.5, 0.2422, 0.6641, 0.1016, 0.6641, 0.1016, 0.6797, 0.3125, 0.7969, 0.1953, 0.3359, 0.1094, 0.3281, 0.3125, 0.5, 0.2422, 0.2031, 0.1953, 0.3281, 0.3125, 0.3359, 0.1094, 0.3359, 0.1094, 0.5, 0.2422, 0.5, 0.07812, 0.5, 0.0, 0.5, 0.07812, 0.6641, 0.1016, 0.6953, 0.03125, 0.6953, 0.03125, 0.6641, 0.1016, 0.7969, 0.1953, 0.8594, 0.1328, 0.1406, 0.1406, 0.2031, 0.1953, 0.3359, 0.1094, 0.3047, 0.03125, 0.3047, 0.03125, 0.3359, 0.1094, 0.5, 0.07812, 0.5, 0.0, 0.6797, 0.3281, 0.5, 0.25, 0.5, 0.3047, 0.6406, 0.3594, 0.5, 0.25, 0.3203, 0.3203, 0.3672, 0.3594, 0.5, 0.3047, 0.3203, 0.3203, 0.25, 0.5, 0.3047, 0.5, 0.3672, 0.3594, 0.25, 0.5, 0.3281, 0.6797, 0.3672, 0.6406, 0.3047, 0.5, 0.3281, 0.6797, 0.5, 0.75, 0.5, 0.6953, 0.3672, 0.6406, 0.5, 0.75, 0.6797, 0.6797, 0.6406, 0.6328, 0.5, 0.6953, 0.6797, 0.6797, 0.75, 0.5, 0.6953, 0.5, 0.6406, 0.6328, 0.75, 0.5, 0.6797, 0.3281, 0.6406, 0.3594, 0.6953, 0.5, 0.6406, 0.3594, 0.5, 0.3047, 0.5, 0.3203, 0.6328, 0.3672, 0.6328, 0.3672, 0.5, 0.3203, 0.5156, 0.3906, 0.625, 0.4219, 0.5, 0.3047, 0.3672, 0.3594, 0.375, 0.3672, 0.5, 0.3203, 0.5, 0.3203, 0.375, 0.3672, 0.4141, 0.4375, 0.5156, 0.3906, 0.3672, 0.3594, 0.3047, 0.5, 0.3203, 0.5, 0.375, 0.3672, 0.375, 0.3672, 0.3203, 0.5, 0.3516, 0.4609, 0.4141, 0.4375, 0.3047, 0.5, 0.3672, 0.6406, 0.375, 0.6328, 0.3203, 0.5, 0.3203, 0.5, 0.375, 0.6328, 0.3828, 0.4922, 0.3516, 0.4609, 0.3672, 0.6406, 0.5, 0.6953, 0.5, 0.6797, 0.375, 0.6328, 0.375, 0.6328, 0.5, 0.6797, 0.5, 0.5469, 0.3828, 0.4922, 0.5, 0.6953, 0.6406, 0.6328, 0.6328, 0.625, 0.5, 0.6797, 0.5, 0.6797, 0.6328, 0.625, 0.6484, 0.5078, 0.5, 0.5469, 0.6406, 0.6328, 0.6953, 0.5, 0.6797, 0.5, 0.6328, 0.625, 0.6328, 0.625, 0.6797, 0.5, 0.6484, 0.4453, 0.6484, 0.5078, 0.6953, 0.5, 0.6406, 0.3594, 0.6328, 0.3672, 0.6797, 0.5, 0.6797, 0.5, 0.6328, 0.3672, 0.625, 0.4219, 0.6484, 0.4453])
me_circle_004.use_remesh_preserve_volume = False
me_circle_004.use_remesh_preserve_attributes = False
me_circle_004.use_mirror_vertex_groups = False
me_circle_004.update()
me_circle_003 = bpy.data.meshes.new('Circle.003')
me_circle_003.from_pydata([(-0.3241, 0.2362, 0.5367), (-0.3241, -0.2638, 0.5367), (-0.1809, -0.5978, 0.1544), (-0.5564, 0.01103, -0.5475), (-0.1809, 0.6046, 0.1876), (-0.6381, -3.166e-08, 0.0), (-0.4199, 0.1127, 1.024), (-0.4199, -0.1472, 1.017), (-0.2839, -0.7528, 0.5695), (-0.2839, 0.7828, 0.5999), (-0.8488, -0.01181, 1.558), (-0.3241, -0.563, 0.6781), (-0.3241, 0.5547, 0.6652), (-0.6653, 0.7957, 1.147), (-0.6789, -0.8161, 1.039), (-0.4343, -0.01382, 0.5367), (-0.5301, -0.01725, 0.9517), (-0.3929, 0.4204, 0.3622), (-0.4319, 0.6687, 0.6326), (-0.4599, -0.4308, 0.3456), (-0.4988, -0.6579, 0.6238)], [], [(3, 2, 5), (4, 3, 5), (1, 15, 5), (15, 0, 5), (0, 15, 16, 6), (15, 1, 7, 16), (6, 16, 10), (16, 7, 10), (0, 17, 5), (17, 4, 5), (17, 0, 12, 18), (18, 9, 4, 17), (9, 18, 13), (18, 12, 13), (2, 19, 5), (19, 1, 5), (1, 19, 20, 11), (19, 2, 8, 20), (11, 20, 14), (20, 8, 14), (8, 11, 14), (1, 11, 8, 2), (6, 10, 7), (0, 6, 7, 1), (9, 13, 12), (0, 4, 9, 12), (0, 1, 2, 4), (2, 3, 4)])
_uv = me_circle_003.uv_layers.new(name='UVTex')
_uv.uv.foreach_set('vector', [0.4513, 0.0, 0.864, 0.2702, 0.4728, 0.2423, 0.08284, 0.3246, 0.4513, 0.0, 0.4728, 0.2423, 0.6253, 0.5027, 0.4779, 0.498, 0.4728, 0.2423, 0.4779, 0.498, 0.3304, 0.5007, 0.4728, 0.2423, 0.3304, 0.5007, 0.4779, 0.498, 0.4779, 0.7012, 0.3876, 0.7155, 0.4779, 0.498, 0.6253, 0.5027, 0.5671, 0.7131, 0.4779, 0.7012, 0.3876, 0.7155, 0.4779, 0.7012, 0.4747, 0.9912, 0.4779, 0.7012, 0.5671, 0.7131, 0.4747, 0.9912, 0.3304, 0.5007, 0.2271, 0.4159, 0.4728, 0.2423, 0.2271, 0.4159, 0.08284, 0.3246, 0.4728, 0.2423, 0.2271, 0.4159, 0.3304, 0.5007, 0.1774, 0.5665, 0.09479, 0.5549, 0.09479, 0.5549, 0.01234, 0.512, 0.08284, 0.3246, 0.2271, 0.4159, 0.01234, 0.512, 0.09479, 0.5549, 0.002702, 0.8055, 0.09479, 0.5549, 0.1774, 0.5665, 0.002702, 0.8055, 0.864, 0.2702, 0.7209, 0.396, 0.4728, 0.2423, 0.7209, 0.396, 0.6253, 0.5027, 0.4728, 0.2423, 0.6253, 0.5027, 0.7209, 0.396, 0.8645, 0.529, 0.767, 0.5682, 0.7209, 0.396, 0.864, 0.2702, 0.9462, 0.4479, 0.8645, 0.529, 0.767, 0.5682, 0.8645, 0.529, 1.0, 0.7159, 0.8645, 0.529, 0.9462, 0.4479, 1.0, 0.7159, 0.5876, 0.3243, 0.6379, 0.3562, 0.5624, 0.4875, 0.7192, 0.3211, 0.6379, 0.3562, 0.5876, 0.3243, 0.6313, 0.2106, 0.8182, 0.4553, 0.7814, 0.6379, 0.7487, 0.4525, 0.853, 0.3229, 0.8182, 0.4553, 0.7487, 0.4525, 0.7192, 0.3211, 1.0, 0.3373, 1.0, 0.5159, 0.9386, 0.3566, 0.853, 0.3229, 0.953, 0.2232, 1.0, 0.3373, 0.9386, 0.3566, 0.853, 0.3229, 0.7192, 0.3211, 0.6313, 0.2106, 0.953, 0.2232, 0.6313, 0.2106, 0.7974, 0.0, 0.953, 0.2232])
me_circle_003.use_remesh_preserve_volume = False
me_circle_003.use_remesh_preserve_attributes = False
me_circle_003.use_mirror_vertex_groups = False
me_circle_003.update()
me_circle_002 = bpy.data.meshes.new('Circle.002')
me_circle_002.from_pydata([(-0.4035, 0.2118, 0.09816), (-0.3941, 0.3754, -0.2425), (-0.6414, 0.08014, -0.435), (-0.4143, -0.09943, -0.1163), (-0.1625, -0.1001, 0.2491), (-0.009756, 0.2624, 0.3518), (-0.1353, 0.5371, 0.07969), (-0.2751, 0.4765, -0.6382), (-0.7524, -0.05174, -0.9487), (-0.3121, -0.3924, -0.4071), (0.2481, 0.2729, 0.3778), (0.1487, -0.4029, 0.1718), (0.2265, 0.299, 0.4725), (0.1984, 0.7724, -0.04851), (0.3146, 0.2937, 0.4667)], [], [(1, 0, 6), (2, 0, 1), (3, 0, 2), (4, 0, 3), (5, 0, 4), (6, 0, 5), (6, 13, 7, 1), (7, 8, 2, 1), (8, 9, 3, 2), (9, 11, 4, 3), (10, 5, 4, 11), (13, 6, 5, 10), (10, 11, 12), (13, 10, 12), (12, 11, 14), (13, 12, 14)])
_uv = me_circle_002.uv_layers.new(name='UVTex')
_uv.uv.foreach_set('vector', [0.4297, 0.6016, 0.5312, 0.4922, 0.6328, 0.6406, 0.2734, 0.4766, 0.5312, 0.4922, 0.4297, 0.6016, 0.4453, 0.375, 0.5312, 0.4922, 0.2734, 0.4766, 0.6484, 0.3594, 0.5312, 0.4922, 0.4453, 0.375, 0.75, 0.5078, 0.5312, 0.4922, 0.6484, 0.3594, 0.6328, 0.6406, 0.5312, 0.4922, 0.75, 0.5078, 0.6328, 0.6406, 0.7656, 0.8203, 0.3125, 0.7734, 0.4297, 0.6016, 0.3125, 0.7734, 0.0, 0.4609, 0.2734, 0.4766, 0.4297, 0.6016, 0.0, 0.4609, 0.3438, 0.1953, 0.4453, 0.375, 0.2734, 0.4766, 0.3438, 0.1953, 0.8047, 0.1953, 0.6484, 0.3594, 0.4453, 0.375, 0.8984, 0.5156, 0.75, 0.5078, 0.6484, 0.3594, 0.8047, 0.1953, 0.7656, 0.8203, 0.6328, 0.6406, 0.75, 0.5078, 0.8984, 0.5156, 0.8984, 0.5156, 0.8047, 0.1953, 0.9453, 0.5156, 0.7656, 0.8203, 0.8984, 0.5156, 0.9453, 0.5156, 0.9453, 0.5156, 0.8047, 0.1953, 1.0, 0.5156, 0.7656, 0.8203, 0.9453, 0.5156, 1.0, 0.5156])
me_circle_002.use_remesh_preserve_volume = False
me_circle_002.use_remesh_preserve_attributes = False
me_circle_002.use_mirror_vertex_groups = False
me_circle_002.update()
me_circle = bpy.data.meshes.new('Circle')
me_circle.from_pydata([(-0.004628, 0.4015, 0.3489), (0.0007351, 0.02321, 0.5477), (-0.004628, -0.355, 0.3489), (-0.1136, -0.5117, -0.08955), (-0.3583, -0.355, -0.4693), (-0.4994, 0.02321, -0.6094), (-0.3583, 0.4015, -0.4693), (-0.1136, 0.5582, -0.08955), (-0.02231, 0.3636, 0.308), (-0.01748, 0.02321, 0.4869), (-0.02231, -0.3172, 0.308), (-0.1204, -0.4582, -0.08661), (-0.3406, -0.3172, -0.4284), (-0.4676, 0.02321, -0.5545), (-0.3406, 0.3636, -0.4284), (-0.1204, 0.5047, -0.08661), (-0.04688, 0.3837, 0.3444), (-0.04177, 0.02321, 0.5338), (-0.04688, -0.3373, 0.3444), (-0.1507, -0.4866, -0.0735), (-0.3839, -0.3373, -0.4354), (-0.5184, 0.02321, -0.569), (-0.3839, 0.3837, -0.4354), (-0.1507, 0.533, -0.0735), (-0.2422, 0.02321, 0.2751), (-0.2446, 0.1934, 0.1856), (-0.2446, -0.147, 0.1856), (-0.2937, -0.2175, -0.01171), (-0.4038, -0.147, -0.1826), (-0.4673, 0.02321, -0.2457), (-0.4038, 0.1934, -0.1826), (-0.2937, 0.2639, -0.01171), (-0.3989, 0.02321, 0.03379), (-0.5736, -0.5638, -0.6443), (-0.7927, 0.02321, -0.8617), (-0.5736, 0.6103, -0.6443), (-0.7798, -0.6452, -0.6596), (-1.029, 0.02321, -0.9072), (-0.7798, 0.6917, -0.6596), (-0.7481, -0.2703, -0.8116), (-0.7481, 0.3167, -0.8116), (-0.9695, -0.311, -0.842), (-0.9695, 0.3574, -0.842)], [], [(0, 16, 17, 1), (16, 8, 9, 17), (1, 17, 18, 2), (17, 9, 10, 18), (2, 18, 19, 3), (18, 10, 11, 19), (3, 19, 20, 4), (19, 11, 12, 20), (4, 20, 21, 5), (20, 12, 13, 21), (5, 21, 22, 6), (21, 13, 14, 22), (6, 22, 23, 7), (22, 14, 15, 23), (16, 0, 7, 23), (23, 15, 8, 16), (9, 8, 25, 24), (10, 9, 24, 26), (11, 10, 26, 27), (12, 11, 27, 28), (13, 12, 28, 29), (14, 13, 29, 30), (15, 14, 30, 31), (8, 15, 31, 25), (24, 25, 32), (26, 24, 32), (27, 26, 32), (28, 27, 32), (29, 28, 32), (30, 29, 32), (31, 30, 32), (25, 31, 32), (39, 4, 5), (34, 39, 5), (39, 33, 4), (40, 5, 6), (35, 40, 6), (40, 34, 5), (33, 39, 41, 36), (39, 34, 37, 41), (34, 40, 42, 37), (40, 35, 38, 42)])
_uv = me_circle.uv_layers.new(name='UVTex')
_uv.uv.foreach_set('vector', [0.3438, 0.6875, 0.36, 0.6704, 0.5085, 0.7327, 0.5078, 0.7578, 0.36, 0.6704, 0.3705, 0.6519, 0.5092, 0.7107, 0.5085, 0.7327, 0.5078, 0.7578, 0.5085, 0.7327, 0.66, 0.6584, 0.6797, 0.6719, 0.5085, 0.7327, 0.5092, 0.7107, 0.6462, 0.643, 0.66, 0.6584, 0.6797, 0.6719, 0.66, 0.6584, 0.7234, 0.4999, 0.75, 0.5, 0.66, 0.6584, 0.6462, 0.643, 0.6989, 0.4998, 0.7234, 0.4999, 0.75, 0.5, 0.7234, 0.4999, 0.6545, 0.3418, 0.6719, 0.3281, 0.7234, 0.4999, 0.6989, 0.4998, 0.6423, 0.3583, 0.6545, 0.3418, 0.6719, 0.3281, 0.6545, 0.3418, 0.5072, 0.2736, 0.5078, 0.25, 0.6545, 0.3418, 0.6423, 0.3583, 0.5066, 0.2942, 0.5072, 0.2736, 0.5078, 0.25, 0.5072, 0.2736, 0.3539, 0.3359, 0.3359, 0.3203, 0.5072, 0.2736, 0.5066, 0.2942, 0.3665, 0.3539, 0.3539, 0.3359, 0.3359, 0.3203, 0.3539, 0.3359, 0.2796, 0.501, 0.25, 0.5, 0.3539, 0.3359, 0.3665, 0.3539, 0.3066, 0.502, 0.2796, 0.501, 0.36, 0.6704, 0.3438, 0.6875, 0.25, 0.5, 0.2796, 0.501, 0.2796, 0.501, 0.3066, 0.502, 0.3705, 0.6519, 0.36, 0.6704, 0.5092, 0.7107, 0.3705, 0.6519, 0.4459, 0.5705, 0.5067, 0.5979, 0.6462, 0.643, 0.5092, 0.7107, 0.5067, 0.5979, 0.5668, 0.5684, 0.6989, 0.4998, 0.6462, 0.643, 0.5668, 0.5684, 0.5951, 0.5012, 0.6423, 0.3583, 0.6989, 0.4998, 0.5951, 0.5012, 0.5655, 0.4344, 0.5066, 0.2942, 0.6423, 0.3583, 0.5655, 0.4344, 0.5052, 0.4059, 0.3665, 0.3539, 0.5066, 0.2942, 0.5052, 0.4059, 0.4446, 0.4339, 0.3066, 0.502, 0.3665, 0.3539, 0.4446, 0.4339, 0.4152, 0.5021, 0.3705, 0.6519, 0.3066, 0.502, 0.4152, 0.5021, 0.4459, 0.5705, 0.5067, 0.5979, 0.4459, 0.5705, 0.5056, 0.5018, 0.5668, 0.5684, 0.5067, 0.5979, 0.5056, 0.5018, 0.5951, 0.5012, 0.5668, 0.5684, 0.5056, 0.5018, 0.5655, 0.4344, 0.5951, 0.5012, 0.5056, 0.5018, 0.5052, 0.4059, 0.5655, 0.4344, 0.5056, 0.5018, 0.4446, 0.4339, 0.5052, 0.4059, 0.5056, 0.5018, 0.4152, 0.5021, 0.4446, 0.4339, 0.5056, 0.5018, 0.4459, 0.5705, 0.4152, 0.5021, 0.5056, 0.5018, 0.6641, 0.1016, 0.6719, 0.3281, 0.5078, 0.25, 0.5078, 0.07031, 0.6641, 0.1016, 0.5078, 0.25, 0.6641, 0.1016, 0.8047, 0.2031, 0.6719, 0.3281, 0.3359, 0.1094, 0.5078, 0.25, 0.3359, 0.3203, 0.2109, 0.1953, 0.3359, 0.1094, 0.3359, 0.3203, 0.3359, 0.1094, 0.5078, 0.07031, 0.5078, 0.25, 0.8047, 0.2031, 0.6641, 0.1016, 0.6953, 0.02344, 0.8672, 0.1328, 0.6641, 0.1016, 0.5078, 0.07031, 0.5078, -0.007812, 0.6953, 0.02344, 0.5078, 0.07031, 0.3359, 0.1094, 0.3047, 0.02344, 0.5078, -0.007812, 0.3359, 0.1094, 0.2109, 0.1953, 0.1406, 0.1328, 0.3047, 0.02344])
me_circle.use_remesh_preserve_volume = False
me_circle.use_remesh_preserve_attributes = False
me_circle.use_mirror_vertex_groups = False
me_circle.update()
me_plane_001 = bpy.data.meshes.new('Plane.001')
me_plane_001.from_pydata([(-0.0211, 0.1345, 0.5685), (0.0211, 0.1345, 0.5685), (5.928e-09, -0.1229, 0.5685), (-3.766e-08, 0.2076, 0.5685), (-0.0211, 0.2118, 1.204), (-7.89e-10, -0.0784, 1.204), (0.0211, 0.2118, 1.204), (-6.189e-08, 0.3681, 1.204), (-0.0211, 0.5092, 1.707), (-0.0211, -0.08836, 2.051), (0.0211, -0.08836, 2.051), (0.0211, 0.5092, 1.707), (-1.042e-07, 0.6485, 1.575), (-0.0211, 0.5092, 3.111), (-0.0211, -0.1996, 2.724), (0.0211, -0.1996, 2.724), (0.0211, 0.5092, 3.111), (-1.227e-07, 0.7707, 3.247), (-5.438e-09, -0.02253, 4.602), (-1.107e-08, 0.0001594, 3.417), (0.147, 0.02157, 0.5685), (4.491e-08, -0.4504, 0.5685), (-0.147, 0.02157, 0.5685), (-7.881e-08, 0.5032, 0.4172), (0.1183, 0.0772, 0.4667), (5.36e-09, -0.1683, 0.4667), (-0.1183, 0.0772, 0.4667), (-3.393e-08, 0.2, 0.4667), (0.1183, 0.0772, -0.3862), (5.36e-09, -0.1683, -0.3862), (-3.393e-08, 0.2, -0.3862), (-0.1183, 0.0772, -0.3862), (0.1462, 0.1754, -0.6826), (-7.357e-09, -0.1023, -0.8048), (-0.1462, 0.1754, -0.6826), (-5.01e-08, 0.3143, -0.6215)], [], [(0, 2, 5, 4), (2, 1, 6, 5), (3, 0, 4, 7), (1, 3, 7, 6), (5, 9, 10), (7, 4, 8, 12), (6, 7, 12, 11), (8, 9, 14, 13), (10, 9, 14, 15), (10, 11, 16, 15), (12, 8, 13, 17), (11, 12, 17, 16), (17, 13, 18), (16, 17, 18), (14, 19, 13), (19, 18, 13), (14, 19, 15), (18, 19, 16), (19, 15, 16), (5, 6, 10), (6, 11, 10), (4, 5, 9), (4, 9, 8), (1, 2, 21, 20), (0, 3, 23, 22), (3, 1, 20, 23), (2, 0, 22, 21), (20, 21, 25, 24), (22, 23, 27, 26), (23, 20, 24, 27), (21, 22, 26, 25), (24, 25, 29, 28), (26, 27, 30, 31), (27, 24, 28, 30), (25, 26, 31, 29), (28, 29, 33, 32), (31, 30, 35, 34), (30, 28, 32, 35), (29, 31, 34, 33), (32, 33, 34, 35)])
me_plane_001.polygons.foreach_set('material_index', [1, 1, 2, 2, 1, 2, 2, 1, 1, 1, 2, 2, 2, 2, 1, 1, 1, 1, 1, 1, 1, 1, 1, 0, 0, 0, 0, 0, 0, 0, 0, 0, 0, 0, 0, 0, 0, 0, 0, 0])
me_plane_001.materials.append(mat_material)
me_plane_001.materials.append(mat_material_001)
me_plane_001.materials.append(mat_material_002)
me_plane_001.use_remesh_preserve_volume = False
me_plane_001.use_remesh_preserve_attributes = False
me_plane_001.use_mirror_vertex_groups = False
me_plane_001.update()
me_circle_009 = bpy.data.meshes.new('Circle.009')
me_circle_009.from_pydata([(0.8637, 0.7819, 3.981), (-0.8637, 0.7819, 3.981), (7.044e-08, -0.7177, -0.01957), (0.866, 0.7823, -0.01957), (-0.866, 0.7823, -0.01957), (1.862e-07, -0.7661, 4.155), (1.187, 1.238, 4.329), (-1.187, 1.238, 4.329), (-3.955e-08, -1.729, 9.394), (0.9295, -0.2118, 9.932), (-0.9295, -0.2118, 9.932), (0.4679, -5.45, 20.13), (-9.255e-07, -6.214, 19.86), (-0.4679, -5.45, 20.13), (0.2751, -6.391, 23.94), (-6.339e-07, -6.852, 24.06), (-0.2751, -6.391, 23.94), (0.348, -6.165, 25.66), (-6.314e-07, -6.748, 25.81), (-0.348, -6.165, 25.66), (1.137, 0.9551, 5.422), (-1.137, 0.9551, 5.422), (4.172e-07, 1.494, 4.329), (3.576e-07, 1.211, 5.422), (3.017, 3.513, 8.075), (-3.017, 3.513, 8.075), (0.2847, -6.361, 24.16), (-0.2847, -6.361, 24.16), (-7.153e-07, -6.391, 23.94), (-7.004e-07, -6.361, 24.16), (0.8964, -5.636, 24.78), (-0.8389, -5.636, 24.78)], [], [(0, 5, 2, 3), (1, 0, 3, 4), (2, 5, 1, 4), (5, 0, 6), (7, 1, 5), (11, 12, 8, 9), (13, 11, 9, 10), (13, 10, 8, 12), (14, 15, 12, 11), (16, 13, 12, 15), (18, 17, 19), (20, 8, 5), (6, 20, 5), (20, 9, 8), (21, 5, 8), (10, 21, 8), (21, 7, 5), (22, 0, 1), (7, 22, 1), (6, 0, 22), (23, 10, 9), (20, 23, 9), (23, 21, 10), (21, 23, 25), (7, 21, 25), (7, 25, 22), (22, 25, 23), (20, 24, 23), (22, 23, 24), (6, 22, 24), (6, 24, 20), (26, 18, 15), (14, 26, 15), (26, 17, 18), (27, 15, 18), (19, 27, 18), (27, 16, 15), (28, 11, 13), (16, 28, 13), (28, 14, 11), (29, 19, 17), (26, 29, 17), (29, 27, 19), (26, 30, 29), (14, 30, 26), (14, 28, 30), (28, 29, 30), (28, 31, 29), (27, 29, 31), (16, 27, 31), (16, 31, 28)])
me_circle_009.materials.append(mat_material_007)
me_circle_009.use_remesh_preserve_volume = False
me_circle_009.use_remesh_preserve_attributes = False
me_circle_009.use_mirror_vertex_groups = False
me_circle_009.update()
me_circle_012 = bpy.data.meshes.new('Circle.012')
me_circle_012.from_pydata([(0.0, 1.538, 0.4974), (0.0, 0.9448, 1.215), (0.8041, 0.9448, 0.7939), (-0.8041, 0.9448, 0.7939), (0.5573, 0.9448, -0.2789), (-0.5573, 0.9448, -0.2789), (0.5573, -0.01472, 1.101), (-0.5573, -0.01472, 1.101), (0.7508, 0.1389, 0.4268), (-0.7508, 0.1389, 0.4268), (0.0, -0.01472, -0.4622), (0.0, -0.4223, 0.4974), (0.1792, 0.7183, 0.2415), (-0.1792, 0.7183, 0.2415), (0.0, 0.5229, -0.01426), (0.0, 0.7183, 0.8136), (0.2941, 0.7183, 0.5951), (-0.2941, 0.7183, 0.5951), (0.2941, 0.5229, 0.9113), (-0.2941, 0.5229, 0.9113), (0.4799, 0.5229, 0.3393), (-0.4799, 0.5229, 0.3393), (0.1792, 0.2067, -0.07465), (-0.1792, 0.2067, -0.07465), (0.1792, 0.2067, 1.069), (-0.1792, 0.2067, 1.069), (0.4799, 0.2067, 0.8509), (-0.4799, 0.2067, 0.8509), (0.5948, 0.2067, 0.4974), (-0.5948, 0.2067, 0.4974), (0.4799, 0.2067, 0.1438), (-0.4799, 0.2067, 0.1438), (0.0, -0.1095, 1.009), (0.4799, -0.1095, 0.6555), (-0.4799, -0.1095, 0.6555), (0.2941, -0.1095, 0.08345), (-0.2941, -0.1095, 0.08345), (0.0, -0.3049, 0.1812), (0.1792, -0.3049, 0.7532), (-0.1792, -0.3049, 0.7532), (0.2941, -0.3049, 0.3996), (-0.2941, -0.3049, 0.3996), (0.3081, 0.06718, 0.06347), (-0.3081, 0.06718, 0.06347), (0.274, 0.2346, -0.09489), (-0.274, 0.2346, -0.09489), (0.2592, -0.1375, -0.03652), (-0.2592, -0.1375, -0.03652), (0.204, 0.1335, -0.2928), (-0.204, 0.1335, -0.2928), (0.1949, -0.09656, -0.2567), (-0.1949, -0.09656, -0.2567), (0.5512, -0.09535, -0.3612), (-0.5512, -0.09535, -0.3612), (0.4526, -0.213, -0.511), (-0.4526, -0.213, -0.511), (0.1135, -0.2142, -0.3595), (-0.1135, -0.2142, -0.3595), (0.1177, 0.01586, -0.3964), (-0.1177, 0.01586, -0.3964), (0.2069, -0.2551, -0.15), (-0.2069, -0.2551, -0.15), (0.2138, 0.1171, -0.2098), (-0.2138, 0.1171, -0.2098), (0.2689, -0.05042, -0.05747), (-0.2689, -0.05042, -0.05747), (0.0, 0.2106, 1.072), (0.0, 1.03, 0.2416)], [], [(4, 14, 12), (13, 14, 5), (15, 1, 18), (19, 1, 15), (18, 16, 15), (15, 17, 19), (0, 15, 16), (15, 0, 17), (16, 18, 2), (3, 19, 17), (16, 2, 20), (21, 3, 17), (20, 12, 16), (17, 13, 21), (0, 16, 12), (17, 0, 13), (12, 20, 4), (5, 21, 13), (22, 14, 4), (5, 14, 23), (26, 2, 18), (19, 3, 27), (18, 24, 26), (27, 25, 19), (6, 26, 24), (25, 27, 7), (24, 18, 1), (1, 19, 25), (30, 4, 20), (21, 5, 31), (20, 28, 30), (31, 29, 21), (8, 30, 28), (29, 31, 9), (28, 20, 2), (3, 21, 29), (24, 32, 6), (7, 32, 25), (26, 6, 33), (34, 7, 27), (33, 28, 26), (27, 29, 34), (2, 26, 28), (29, 27, 3), (28, 33, 8), (9, 34, 29), (30, 8, 35), (36, 9, 31), (35, 22, 30), (31, 23, 36), (4, 30, 22), (23, 31, 5), (22, 35, 10), (10, 36, 23), (38, 6, 32), (32, 7, 39), (40, 8, 33), (34, 9, 41), (33, 38, 40), (41, 39, 34), (11, 40, 38), (39, 41, 11), (38, 33, 6), (7, 34, 39), (37, 10, 35), (36, 10, 37), (35, 40, 37), (37, 41, 36), (11, 37, 40), (41, 37, 11), (40, 35, 8), (9, 36, 41), (52, 44, 42), (43, 45, 53), (42, 46, 52), (53, 47, 43), (44, 52, 48), (49, 53, 45), (50, 52, 46), (47, 53, 51), (50, 48, 52), (53, 49, 51), (56, 58, 54), (55, 59, 57), (56, 54, 60), (61, 55, 57), (62, 54, 58), (59, 55, 63), (64, 60, 54), (55, 61, 65), (54, 62, 64), (65, 63, 55), (11, 38, 32), (32, 39, 11), (24, 66, 32), (32, 66, 25), (1, 66, 24), (25, 66, 1), (14, 67, 12), (13, 67, 14), (67, 0, 12), (13, 0, 67)])
_uv = me_circle_012.uv_layers.new(name='UVTex')
_uv.uv.foreach_set('vector', [0.3857, 0.05362, 0.3832, 0.03263, 0.4113, 0.05331, 0.4113, 0.05331, 0.3832, 0.03263, 0.3857, 0.05362, 0.4409, 0.09208, 0.4594, 0.1203, 0.4171, 0.1089, 0.4171, 0.1089, 0.4594, 0.1203, 0.4409, 0.09208, 0.4171, 0.1089, 0.4179, 0.0764, 0.4409, 0.09208, 0.4409, 0.09208, 0.4179, 0.0764, 0.4171, 0.1089, 0.468, 0.03303, 0.4409, 0.09208, 0.4179, 0.0764, 0.4409, 0.09208, 0.468, 0.03303, 0.4179, 0.0764, 0.4179, 0.0764, 0.4171, 0.1089, 0.4018, 0.08861, 0.4018, 0.08861, 0.4171, 0.1089, 0.4179, 0.0764, 0.4179, 0.0764, 0.4018, 0.08861, 0.3945, 0.07223, 0.3945, 0.07223, 0.4018, 0.08861, 0.4179, 0.0764, 0.3945, 0.07223, 0.4113, 0.05331, 0.4179, 0.0764, 0.4179, 0.0764, 0.4113, 0.05331, 0.3945, 0.07223, 0.468, 0.03303, 0.4179, 0.0764, 0.4113, 0.05331, 0.4179, 0.0764, 0.468, 0.03303, 0.4113, 0.05331, 0.4113, 0.05331, 0.3945, 0.07223, 0.3857, 0.05362, 0.3857, 0.05362, 0.3945, 0.07223, 0.4113, 0.05331, 0.3569, 0.04813, 0.3832, 0.03263, 0.3857, 0.05362, 0.3857, 0.05362, 0.3832, 0.03263, 0.3569, 0.04813, 0.3926, 0.1076, 0.4018, 0.08861, 0.4171, 0.1089, 0.4171, 0.1089, 0.4018, 0.08861, 0.3926, 0.1076, 0.4171, 0.1089, 0.4022, 0.1285, 0.3926, 0.1076, 0.3926, 0.1076, 0.4022, 0.1285, 0.4171, 0.1089, 0.3829, 0.1205, 0.3926, 0.1076, 0.4022, 0.1285, 0.4022, 0.1285, 0.3926, 0.1076, 0.3829, 0.1205, 0.4022, 0.1285, 0.4171, 0.1089, 0.4594, 0.1203, 0.4594, 0.1203, 0.4171, 0.1089, 0.4022, 0.1285, 0.3695, 0.07314, 0.3857, 0.05362, 0.3945, 0.07223, 0.3945, 0.07223, 0.3857, 0.05362, 0.3695, 0.07314, 0.3945, 0.07223, 0.3815, 0.08943, 0.3695, 0.07314, 0.3695, 0.07314, 0.3815, 0.08943, 0.3945, 0.07223, 0.3738, 0.08835, 0.3695, 0.07314, 0.3815, 0.08943, 0.3815, 0.08943, 0.3695, 0.07314, 0.3738, 0.08835, 0.3815, 0.08943, 0.3945, 0.07223, 0.4018, 0.08861, 0.4018, 0.08861, 0.3945, 0.07223, 0.3815, 0.08943, 0.4022, 0.1285, 0.3798, 0.1479, 0.3829, 0.1205, 0.3829, 0.1205, 0.3798, 0.1479, 0.4022, 0.1285, 0.3926, 0.1076, 0.3829, 0.1205, 0.373, 0.1064, 0.373, 0.1064, 0.3829, 0.1205, 0.3926, 0.1076, 0.373, 0.1064, 0.3815, 0.08943, 0.3926, 0.1076, 0.3926, 0.1076, 0.3815, 0.08943, 0.373, 0.1064, 0.4018, 0.08861, 0.3926, 0.1076, 0.3815, 0.08943, 0.3815, 0.08943, 0.3926, 0.1076, 0.4018, 0.08861, 0.3815, 0.08943, 0.373, 0.1064, 0.3738, 0.08835, 0.3738, 0.08835, 0.373, 0.1064, 0.3815, 0.08943, 0.3695, 0.07314, 0.3738, 0.08835, 0.346, 0.07646, 0.346, 0.07646, 0.3738, 0.08835, 0.3695, 0.07314, 0.346, 0.07646, 0.3569, 0.04813, 0.3695, 0.07314, 0.3695, 0.07314, 0.3569, 0.04813, 0.346, 0.07646, 0.3857, 0.05362, 0.3695, 0.07314, 0.3569, 0.04813, 0.3569, 0.04813, 0.3695, 0.07314, 0.3857, 0.05362, 0.3569, 0.04813, 0.346, 0.07646, 0.3161, 0.03263, 0.3161, 0.03263, 0.346, 0.07646, 0.3569, 0.04813, 0.3617, 0.1254, 0.3829, 0.1205, 0.3798, 0.1479, 0.3798, 0.1479, 0.3829, 0.1205, 0.3617, 0.1254, 0.3501, 0.1043, 0.3738, 0.08835, 0.373, 0.1064, 0.373, 0.1064, 0.3738, 0.08835, 0.3501, 0.1043, 0.373, 0.1064, 0.3617, 0.1254, 0.3501, 0.1043, 0.3501, 0.1043, 0.3617, 0.1254, 0.373, 0.1064, 0.335, 0.1266, 0.3501, 0.1043, 0.3617, 0.1254, 0.3617, 0.1254, 0.3501, 0.1043, 0.335, 0.1266, 0.3617, 0.1254, 0.373, 0.1064, 0.3829, 0.1205, 0.3829, 0.1205, 0.373, 0.1064, 0.3617, 0.1254, 0.3207, 0.09713, 0.3161, 0.03263, 0.346, 0.07646, 0.346, 0.07646, 0.3161, 0.03263, 0.3207, 0.09713, 0.346, 0.07646, 0.3501, 0.1043, 0.3207, 0.09713, 0.3207, 0.09713, 0.3501, 0.1043, 0.346, 0.07646, 0.335, 0.1266, 0.3207, 0.09713, 0.3501, 0.1043, 0.3501, 0.1043, 0.3207, 0.09713, 0.335, 0.1266, 0.3501, 0.1043, 0.346, 0.07646, 0.3738, 0.08835, 0.3738, 0.08835, 0.346, 0.07646, 0.3501, 0.1043, 0.4252, 0.1678, 0.4459, 0.2016, 0.4026, 0.2016, 0.404, 0.205, 0.4473, 0.205, 0.4266, 0.1713, 0.4026, 0.2016, 0.3932, 0.1621, 0.4252, 0.1678, 0.4266, 0.1713, 0.3946, 0.1655, 0.404, 0.205, 0.4459, 0.2016, 0.4252, 0.1678, 0.4556, 0.163, 0.457, 0.1665, 0.4266, 0.1713, 0.4473, 0.205, 0.4247, 0.1408, 0.4252, 0.1678, 0.3932, 0.1621, 0.3946, 0.1655, 0.4266, 0.1713, 0.4261, 0.1442, 0.4247, 0.1408, 0.4556, 0.163, 0.4252, 0.1678, 0.4266, 0.1713, 0.457, 0.1665, 0.4261, 0.1442, 0.4132, 0.1515, 0.444, 0.1737, 0.4136, 0.1786, 0.4136, 0.1786, 0.444, 0.1737, 0.4132, 0.1515, 0.4132, 0.1515, 0.4136, 0.1786, 0.3816, 0.1728, 0.3816, 0.1728, 0.4136, 0.1786, 0.4132, 0.1515, 0.4344, 0.2123, 0.4136, 0.1786, 0.444, 0.1737, 0.444, 0.1737, 0.4136, 0.1786, 0.4344, 0.2123, 0.3911, 0.2123, 0.3816, 0.1728, 0.4136, 0.1786, 0.4136, 0.1786, 0.3816, 0.1728, 0.3911, 0.2123, 0.4136, 0.1786, 0.4344, 0.2123, 0.3911, 0.2123, 0.3911, 0.2123, 0.4344, 0.2123, 0.4136, 0.1786, 0.335, 0.1266, 0.3617, 0.1254, 0.3798, 0.1479, 0.3798, 0.1479, 0.3617, 0.1254, 0.335, 0.1266, 0.4022, 0.1285, 0.4063, 0.1417, 0.3798, 0.1479, 0.3798, 0.1479, 0.4063, 0.1417, 0.4022, 0.1285, 0.4594, 0.1203, 0.4063, 0.1417, 0.4022, 0.1285, 0.4022, 0.1285, 0.4063, 0.1417, 0.4594, 0.1203, 0.3832, 0.03263, 0.4279, 0.03368, 0.4113, 0.05331, 0.4113, 0.05331, 0.4279, 0.03368, 0.3832, 0.03263, 0.4279, 0.03368, 0.468, 0.03303, 0.4113, 0.05331, 0.4113, 0.05331, 0.468, 0.03303, 0.4279, 0.03368])
me_circle_012.materials.append(mat_material_010)
me_circle_012.use_remesh_preserve_volume = False
me_circle_012.use_remesh_preserve_attributes = False
me_circle_012.use_mirror_vertex_groups = False
me_circle_012.update()

# ---- objects
ob_lamp_001 = bpy.data.objects.new('Lamp.001', light_lamp_004)
ob_lamp = bpy.data.objects.new('Lamp', light_lamp_003)
ob_circle_015 = bpy.data.objects.new('Circle.015', me_circle_015)
ob_circle_014 = bpy.data.objects.new('Circle.014', me_circle_014)
ob_plane_005 = bpy.data.objects.new('Plane.005', me_plane_005)
ob_circle_013 = bpy.data.objects.new('Circle.013', me_circle_013)
ob_hood = bpy.data.objects.new('hood', me_hood)
ob_plane_003 = bpy.data.objects.new('Plane.003', me_plane_003)
ob_circle_011 = bpy.data.objects.new('Circle.011', me_circle_011)
ob_circle_010 = bpy.data.objects.new('Circle.010', me_circle_010)
ob_plane_002 = bpy.data.objects.new('Plane.002', me_plane_002)
ob_plane = bpy.data.objects.new('Plane', me_plane)
ob_circle_008 = bpy.data.objects.new('Circle.008', me_circle_008)
ob_circle_006 = bpy.data.objects.new('Circle.006', me_circle_006)
ob_circle_005 = bpy.data.objects.new('Circle.005', me_circle_005)
ob_circle_004 = bpy.data.objects.new('Circle.004', me_circle_004)
ob_circle_003 = bpy.data.objects.new('Circle.003', me_circle_003)
ob_circle_002 = bpy.data.objects.new('Circle.002', me_circle_002)
ob_circle = bpy.data.objects.new('Circle', me_circle)
ob_plane_001 = bpy.data.objects.new('Plane.001', me_plane_001)
ob_circle_009 = bpy.data.objects.new('Circle.009', me_circle_009)
ob_circle_012 = bpy.data.objects.new('Circle.012', me_circle_012)

# ---- transforms, parenting, visibility, modifiers, constraints
ob_lamp_001.location = (-10.0, 0.0, 0.0)
ob_lamp_001.lock_rotations_4d = False
ob_lamp_001.empty_display_type = 'ARROWS'
ob_lamp_001.lineart.crease_threshold = 0.0
ob_lamp.location = (0.0, 0.0, 10.0)
ob_lamp.lock_rotations_4d = False
ob_lamp.empty_display_type = 'ARROWS'
ob_lamp.lineart.crease_threshold = 0.0
ob_circle_015.location = (3.762, 4.501e-07, 13.15)
ob_circle_015.lock_rotations_4d = False
ob_circle_015.empty_display_type = 'ARROWS'
ob_circle_015.lineart.crease_threshold = 0.0
ob_circle_014.location = (-10.14, 4.545e-07, 13.28)
ob_circle_014.lock_rotations_4d = False
ob_circle_014.empty_display_type = 'ARROWS'
ob_circle_014.lineart.crease_threshold = 0.0
ob_plane_005.location = (-16.36, 3.058e-07, 8.934)
ob_plane_005.lock_rotations_4d = False
ob_plane_005.empty_display_type = 'ARROWS'
ob_plane_005.lineart.crease_threshold = 0.0
_m = ob_plane_005.modifiers.new('Mirror', 'MIRROR')
_m.use_clip = True
ob_circle_013.location = (-2.924, 6.347e-08, 1.854)
ob_circle_013.lock_rotations_4d = False
ob_circle_013.empty_display_type = 'ARROWS'
ob_circle_013.lineart.crease_threshold = 0.0
ob_hood.location = (-6.89, 1.215e-07, 3.549)
ob_hood.lock_rotations_4d = False
ob_hood.empty_display_type = 'ARROWS'
ob_hood.lineart.crease_threshold = 0.0
_m = ob_hood.modifiers.new('Mirror', 'MIRROR')
_m.use_clip = True
ob_plane_003.location = (-4.406, 3.369e-07, 9.844)
ob_plane_003.lock_rotations_4d = False
ob_plane_003.empty_display_type = 'ARROWS'
ob_plane_003.lineart.crease_threshold = 0.0
_m = ob_plane_003.modifiers.new('Mirror', 'MIRROR')
_m.use_clip = True
ob_circle_011.location = (0.0, 0.0, 0.0)
ob_circle_011.scale = (0.2, 0.2, 0.2)
ob_circle_011.lock_rotations_4d = False
ob_circle_011.empty_display_type = 'ARROWS'
ob_circle_011.lineart.crease_threshold = 0.0
_vg = ob_circle_011.vertex_groups.new(name='Bone')
_vg = ob_circle_011.vertex_groups.new(name='Bone.001')
ob_circle_010.location = (3.463e-08, 8.956, 19.99)
ob_circle_010.scale = (0.2, 0.2, 0.2)
ob_circle_010.lock_rotations_4d = False
ob_circle_010.empty_display_type = 'ARROWS'
ob_circle_010.lineart.crease_threshold = 0.0
_vg = ob_circle_010.vertex_groups.new(name='Bone')
for _i, _w in zip([14, 16, 18, 20, 22, 24, 26, 28, 30, 32, 34, 36], [0.01, 0.01, 0.01, 0.25, 0.25, 0.2323, 1.0, 1.0, 1.0, 1.0, 1.0, 1.0]): _vg.add([_i], _w, 'REPLACE')
_vg = ob_circle_010.vertex_groups.new(name='Bone.001')
for _i, _w in zip([0, 1, 2, 3, 4, 5, 6, 7, 8, 9, 10, 11, 12, 13, 14, 15, 17, 18, 19, 21, 22, 23, 24, 25, 27, 29, 31, 33, 35], [0.0, 0.0, 0.0, 0.0, 0.0, 0.0, 0.0, 0.0, 0.0, 0.0, 0.0, 0.0, 0.0, 0.01, 0.0, 0.01, 0.01, 0.0, 0.25, 0.25, 0.0, 0.1581, 0.0, 1.0, 1.0, 1.0, 1.0, 1.0, 1.0]): _vg.add([_i], _w, 'REPLACE')
_m = ob_circle_010.modifiers.new('Armature', 'ARMATURE')
ob_plane_002.location = (6.935e-08, -19.38, 17.47)
ob_plane_002.lock_rotations_4d = False
ob_plane_002.empty_display_type = 'ARROWS'
ob_plane_002.lineart.crease_threshold = 0.0
ob_plane.location = (3.931e-15, -24.23, 17.7)
ob_plane.lock_rotations_4d = False
ob_plane.empty_display_type = 'ARROWS'
ob_plane.lineart.crease_threshold = 0.0
ob_circle_008.location = (1.18e-07, -26.6, 17.35)
ob_circle_008.lock_rotations_4d = False
ob_circle_008.empty_display_type = 'ARROWS'
ob_circle_008.lineart.crease_threshold = 0.0
ob_circle_006.location = (-2.52, 5.204e-07, 9.554)
ob_circle_006.lock_rotations_4d = False
ob_circle_006.empty_display_type = 'ARROWS'
ob_circle_006.lineart.crease_threshold = 0.0
ob_circle_005.location = (-11.42, 3.98e-07, 13.29)
ob_circle_005.lock_rotations_4d = False
ob_circle_005.empty_display_type = 'ARROWS'
ob_circle_005.lineart.crease_threshold = 0.0
ob_circle_004.location = (-13.25, 4.509e-07, 13.17)
ob_circle_004.lock_rotations_4d = False
ob_circle_004.empty_display_type = 'ARROWS'
ob_circle_004.lineart.crease_threshold = 0.0
ob_circle_003.location = (-7.275, -2.736, 15.01)
ob_circle_003.lock_rotations_4d = False
ob_circle_003.empty_display_type = 'ARROWS'
ob_circle_003.lineart.crease_threshold = 0.0
ob_circle_002.location = (-2.013, 4.527e-08, 1.323)
ob_circle_002.lock_rotations_4d = False
ob_circle_002.empty_display_type = 'ARROWS'
ob_circle_002.lineart.crease_threshold = 0.0
ob_circle.location = (-8.439, 2.009, 3.275)
ob_circle.lock_rotations_4d = False
ob_circle.empty_display_type = 'ARROWS'
ob_circle.lineart.crease_threshold = 0.0
ob_plane_001.location = (-4.668, -21.94, 17.58)
ob_plane_001.lock_rotations_4d = False
ob_plane_001.empty_display_type = 'ARROWS'
ob_plane_001.lineart.crease_threshold = 0.0
ob_circle_009.location = (-8.618e-08, 6.158, 19.86)
ob_circle_009.scale = (0.2, 0.2, 0.2)
ob_circle_009.lock_rotations_4d = False
ob_circle_009.empty_display_type = 'ARROWS'
ob_circle_009.lineart.crease_threshold = 0.0
_vg = ob_circle_009.vertex_groups.new(name='Bone')
_vg = ob_circle_009.vertex_groups.new(name='Bone.001')
_m = ob_circle_009.modifiers.new('Mirror', 'MIRROR')
_m.use_axis = (False, False, True)
ob_circle_012.location = (4.063, 3.028e-07, 9.586)
ob_circle_012.scale = (0.8862, 0.8862, 0.8862)
ob_circle_012.lock_rotations_4d = False
ob_circle_012.empty_display_type = 'ARROWS'
ob_circle_012.lineart.crease_threshold = 0.0
_vg = ob_circle_012.vertex_groups.new(name='uarm.L')
_vg = ob_circle_012.vertex_groups.new(name='larm.L')
_vg = ob_circle_012.vertex_groups.new(name='palm.L')
_vg = ob_circle_012.vertex_groups.new(name='uarm.R')
_vg = ob_circle_012.vertex_groups.new(name='larm.R')
_vg = ob_circle_012.vertex_groups.new(name='palm.R')
_vg = ob_circle_012.vertex_groups.new(name='neck')
_vg = ob_circle_012.vertex_groups.new(name='legs')
_vg = ob_circle_012.vertex_groups.new(name='uleg.L')
_vg = ob_circle_012.vertex_groups.new(name='uleg.R')
_vg = ob_circle_012.vertex_groups.new(name='lleg.R')
_vg = ob_circle_012.vertex_groups.new(name='lleg.L')
_vg = ob_circle_012.vertex_groups.new(name='foot.L')
_vg = ob_circle_012.vertex_groups.new(name='foot.R')
_vg = ob_circle_012.vertex_groups.new(name='shoulder.L')
_vg = ob_circle_012.vertex_groups.new(name='shoulder.R')
_vg = ob_circle_012.vertex_groups.new(name='torso')
_vg = ob_circle_012.vertex_groups.new(name='lik.L')
_vg = ob_circle_012.vertex_groups.new(name='spine.001')
_vg = ob_circle_012.vertex_groups.new(name='spine')
_vg = ob_circle_012.vertex_groups.new(name='aik.L')
_vg = ob_circle_012.vertex_groups.new(name='head')
_vg.add([0, 1, 2, 3, 4, 5, 6, 7, 8, 9, 10, 11, 12, 13, 14, 15, 16, 17, 18, 19, 20, 21, 22, 23, 24, 25, 26, 27, 28, 29, 30, 31, 32, 33, 34, 35, 36, 37, 38, 39, 40, 41, 42, 43, 44, 45, 46, 47, 48, 49, 50, 51, 52, 53, 54, 55, 56, 57, 58, 59, 60, 61, 62, 63, 64, 65, 66, 67], 1.0, 'REPLACE')
_vg = ob_circle_012.vertex_groups.new(name='palm.L.007')
_vg = ob_circle_012.vertex_groups.new(name='palm.L.008')
_vg = ob_circle_012.vertex_groups.new(name='palm.L.001')
_vg = ob_circle_012.vertex_groups.new(name='palm.L.002')
_vg = ob_circle_012.vertex_groups.new(name='palm.L.003')
_vg = ob_circle_012.vertex_groups.new(name='palm.L.004')
_vg = ob_circle_012.vertex_groups.new(name='palm.L.009')
_vg = ob_circle_012.vertex_groups.new(name='palm.L.010')
_vg = ob_circle_012.vertex_groups.new(name='palm.R.009')
_vg = ob_circle_012.vertex_groups.new(name='palm.R.010')
_vg = ob_circle_012.vertex_groups.new(name='palm.R.008')
_vg = ob_circle_012.vertex_groups.new(name='palm.R.007')
_vg = ob_circle_012.vertex_groups.new(name='palm.R.002')
_vg = ob_circle_012.vertex_groups.new(name='palm.R.003')
_vg = ob_circle_012.vertex_groups.new(name='palm.R.004')
_vg = ob_circle_012.vertex_groups.new(name='palm.R.001')
_vg = ob_circle_012.vertex_groups.new(name='toe.L')
_vg = ob_circle_012.vertex_groups.new(name='toe.R')
_vg = ob_circle_012.vertex_groups.new(name='aroll.L')
_m = ob_circle_012.modifiers.new('Armature', 'ARMATURE')

# ---- collection membership
col_collection_1.objects.link(ob_lamp_001)
col_collection_1.objects.link(ob_lamp)
col_collection_1.objects.link(ob_circle_015)
col_collection_1.objects.link(ob_circle_014)
col_collection_1.objects.link(ob_plane_005)
col_collection_1.objects.link(ob_circle_013)
col_collection_1.objects.link(ob_hood)
col_collection_1.objects.link(ob_plane_003)
col_collection_1.objects.link(ob_circle_011)
col_collection_1.objects.link(ob_circle_010)
col_collection_1.objects.link(ob_plane_002)
col_collection_1.objects.link(ob_plane)
col_collection_1.objects.link(ob_circle_008)
col_collection_1.objects.link(ob_circle_006)
col_collection_1.objects.link(ob_circle_005)
col_collection_1.objects.link(ob_circle_004)
col_collection_1.objects.link(ob_circle_003)
col_collection_1.objects.link(ob_circle_002)
col_collection_1.objects.link(ob_circle)
col_collection_1.objects.link(ob_plane_001)
col_collection_1.objects.link(ob_circle_009)
col_collection_1.objects.link(ob_circle_012)

# ---- scene / render settings (as saved in the file)
scene.frame_start = 1; scene.frame_end = 250; scene.frame_set(1)
scene.render.engine = 'BLENDER_EEVEE_NEXT'
scene.render.image_settings.file_format = 'JPEG'
scene.render.image_settings.color_mode = 'RGB'
scene.render.image_settings.compression = 90
scene.render.resolution_x = 800
scene.render.resolution_y = 600
scene.render.pixel_aspect_x = 100.0
scene.render.pixel_aspect_y = 100.0
scene.render.fps = 25
scene.render.dither_intensity = 0.0
scene.render.use_compositing = False
scene.render.use_sequencer = False
scene.render.bake_margin = 2
scene.render.bake_bias = 0.0
scene.render.use_stamp_time = False
scene.render.use_stamp_date = False
scene.render.use_stamp_frame = False
scene.render.use_stamp_camera = False
scene.render.use_stamp_scene = False
scene.render.use_stamp_filename = False
scene.render.use_stamp_render_time = False
scene.render.stamp_font_size = 0
scene.cycles.use_denoising = False
scene.cycles.samples = 10
scene.cycles.sampling_pattern = 'TABULATED_SOBOL'
scene.cycles.light_sampling_threshold = 0.0
scene.cycles.use_adaptive_sampling = False
scene.cycles.use_light_tree = False
scene.cycles.blur_glossy = 0.0
scene.cycles.volume_bounces = 1
scene.cycles.pixel_filter_type = 'GAUSSIAN'
scene.cycles.sample_clamp_indirect = 0.0
scene.view_settings.view_transform = 'Raw'
bpy.context.view_layer.update()

# ---- added for rendering (the .blend has no active camera): camera
cam_auto = bpy.data.cameras.new('AutoCamera')
cam_auto.lens = 50.0
cam_auto.sensor_width = 36.0
cam_auto.clip_end = 1000.0
ob_auto_camera = bpy.data.objects.new('AutoCamera', cam_auto)
scene.collection.objects.link(ob_auto_camera)
ob_auto_camera.location = (41.9896, -67.1351, 48.6852)
ob_auto_camera.rotation_euler = (1.09748, -7.21219e-08, 0.694738)
scene.camera = ob_auto_camera
bpy.context.view_layer.update()
